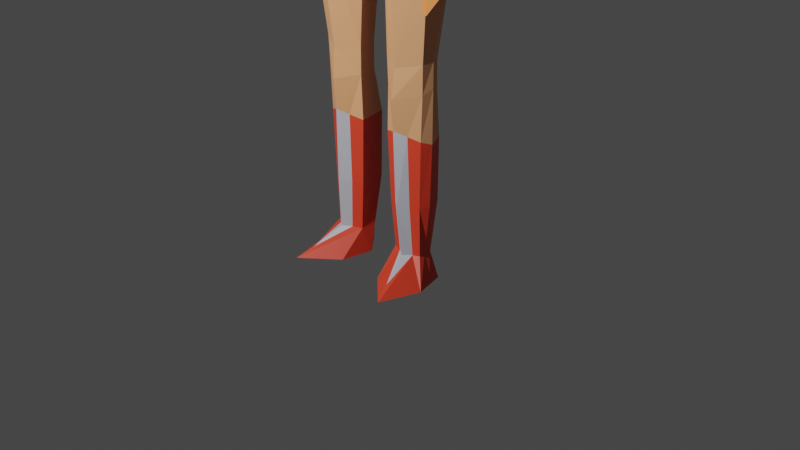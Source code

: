 # Source: LP_Char_05_Clothing.blend  (saved by Blender 2.92.15; exported with 4.5.12 LTS)
import bpy
from mathutils import Matrix  # noqa: F401  (used for matrix-valued properties, if any)

bpy.ops.wm.read_factory_settings(use_empty=True)
scene = bpy.context.scene
scene.name = 'Scene'

# ---- collections
col_collection = bpy.data.collections.new('Collection'); scene.collection.children.link(col_collection)

# ---- materials (node trees are filled in below, after node groups)
mat_peach = bpy.data.materials.new('Peach')
mat_peach.use_transparent_shadow = False
mat_orange = bpy.data.materials.new('Orange')
mat_orange.use_transparent_shadow = False
mat_gray_armor = bpy.data.materials.new('Gray Armor')
mat_gray_armor.use_transparent_shadow = False
mat_undergray = bpy.data.materials.new('UnderGray')
mat_undergray.use_transparent_shadow = False
mat_black = bpy.data.materials.new('Black')
mat_black.use_transparent_shadow = False
mat_red = bpy.data.materials.new('Red')
mat_red.use_transparent_shadow = False
mat_darkbrown = bpy.data.materials.new('DarkBrown')
mat_darkbrown.use_transparent_shadow = False

# ---- material node trees
mat_peach.use_nodes = True; mat_peach.node_tree.nodes.clear()
_N = mat_peach.node_tree.nodes; _L = mat_peach.node_tree.links
n0 = _N.new('ShaderNodeBsdfPrincipled'); n0.name = 'Principled BSDF'; n0.location = (10, 300)
n0.distribution = 'GGX'
n0.subsurface_method = 'BURLEY'
n0.inputs[0].default_value = (0.8, 0.3663, 0.1731, 1.0)
n0.inputs[3].default_value = 1.45
n0.inputs[27].default_value = (0.0, 0.0, 0.0, 1.0)
n0.inputs[28].default_value = 1.0
n1 = _N.new('ShaderNodeOutputMaterial'); n1.name = 'Material Output'; n1.location = (300, 300)
_L.new(n0.outputs[0], n1.inputs[0])
n1.is_active_output = True
mat_orange.use_nodes = True; mat_orange.node_tree.nodes.clear()
_N = mat_orange.node_tree.nodes; _L = mat_orange.node_tree.links
n0 = _N.new('ShaderNodeBsdfPrincipled'); n0.name = 'Principled BSDF'; n0.location = (10, 300)
n0.distribution = 'GGX'
n0.subsurface_method = 'BURLEY'
n0.inputs[0].default_value = (0.8, 0.2061, 0.02725, 1.0)
n0.inputs[3].default_value = 1.45
n0.inputs[27].default_value = (0.0, 0.0, 0.0, 1.0)
n0.inputs[28].default_value = 1.0
n1 = _N.new('ShaderNodeOutputMaterial'); n1.name = 'Material Output'; n1.location = (300, 300)
_L.new(n0.outputs[0], n1.inputs[0])
n1.is_active_output = True
mat_gray_armor.use_nodes = True; mat_gray_armor.node_tree.nodes.clear()
_N = mat_gray_armor.node_tree.nodes; _L = mat_gray_armor.node_tree.links
n0 = _N.new('ShaderNodeBsdfPrincipled'); n0.name = 'Principled BSDF'; n0.location = (10, 300)
n0.distribution = 'GGX'
n0.subsurface_method = 'BURLEY'
n0.inputs[0].default_value = (0.5319, 0.5591, 0.6258, 1.0)
n0.inputs[3].default_value = 1.45
n0.inputs[27].default_value = (0.0, 0.0, 0.0, 1.0)
n0.inputs[28].default_value = 1.0
n1 = _N.new('ShaderNodeOutputMaterial'); n1.name = 'Material Output'; n1.location = (300, 300)
_L.new(n0.outputs[0], n1.inputs[0])
n1.is_active_output = True
mat_undergray.use_nodes = True; mat_undergray.node_tree.nodes.clear()
_N = mat_undergray.node_tree.nodes; _L = mat_undergray.node_tree.links
n0 = _N.new('ShaderNodeBsdfPrincipled'); n0.name = 'Principled BSDF'; n0.location = (10, 300)
n0.distribution = 'GGX'
n0.subsurface_method = 'BURLEY'
n0.inputs[0].default_value = (0.06766, 0.07077, 0.07837, 1.0)
n0.inputs[3].default_value = 1.45
n0.inputs[27].default_value = (0.0, 0.0, 0.0, 1.0)
n0.inputs[28].default_value = 1.0
n1 = _N.new('ShaderNodeOutputMaterial'); n1.name = 'Material Output'; n1.location = (300, 300)
_L.new(n0.outputs[0], n1.inputs[0])
n1.is_active_output = True
mat_black.use_nodes = True; mat_black.node_tree.nodes.clear()
_N = mat_black.node_tree.nodes; _L = mat_black.node_tree.links
n0 = _N.new('ShaderNodeBsdfPrincipled'); n0.name = 'Principled BSDF'; n0.location = (10, 300)
n0.distribution = 'GGX'
n0.subsurface_method = 'BURLEY'
n0.inputs[0].default_value = (0.0, 0.0, 0.0, 1.0)
n0.inputs[3].default_value = 1.45
n0.inputs[27].default_value = (0.0, 0.0, 0.0, 1.0)
n0.inputs[28].default_value = 1.0
n1 = _N.new('ShaderNodeOutputMaterial'); n1.name = 'Material Output'; n1.location = (300, 300)
_L.new(n0.outputs[0], n1.inputs[0])
n1.is_active_output = True
mat_red.use_nodes = True; mat_red.node_tree.nodes.clear()
_N = mat_red.node_tree.nodes; _L = mat_red.node_tree.links
n0 = _N.new('ShaderNodeBsdfPrincipled'); n0.name = 'Principled BSDF'; n0.location = (10, 300)
n0.distribution = 'GGX'
n0.subsurface_method = 'BURLEY'
n0.inputs[0].default_value = (0.8, 0.05304, 0.02145, 1.0)
n0.inputs[3].default_value = 1.45
n0.inputs[27].default_value = (0.0, 0.0, 0.0, 1.0)
n0.inputs[28].default_value = 1.0
n1 = _N.new('ShaderNodeOutputMaterial'); n1.name = 'Material Output'; n1.location = (300, 300)
_L.new(n0.outputs[0], n1.inputs[0])
n1.is_active_output = True
mat_darkbrown.use_nodes = True; mat_darkbrown.node_tree.nodes.clear()
_N = mat_darkbrown.node_tree.nodes; _L = mat_darkbrown.node_tree.links
n0 = _N.new('ShaderNodeBsdfPrincipled'); n0.name = 'Principled BSDF'; n0.location = (10, 300)
n0.distribution = 'GGX'
n0.subsurface_method = 'BURLEY'
n0.inputs[0].default_value = (0.01834, 0.006218, 0.003293, 1.0)
n0.inputs[3].default_value = 1.45
n0.inputs[27].default_value = (0.0, 0.0, 0.0, 1.0)
n0.inputs[28].default_value = 1.0
n1 = _N.new('ShaderNodeOutputMaterial'); n1.name = 'Material Output'; n1.location = (300, 300)
_L.new(n0.outputs[0], n1.inputs[0])
n1.is_active_output = True

# ---- world
world_world = bpy.data.worlds.new('World'); scene.world = world_world
world_world.use_nodes = True; world_world.node_tree.nodes.clear()
_N = world_world.node_tree.nodes; _L = world_world.node_tree.links
n0 = _N.new('ShaderNodeOutputWorld'); n0.name = 'World Output'; n0.location = (300, 300)
n1 = _N.new('ShaderNodeBackground'); n1.name = 'Background'; n1.location = (10, 300)
n1.inputs[0].default_value = (0.05088, 0.05088, 0.05088, 1.0)
_L.new(n1.outputs[0], n0.inputs[0])
n0.is_active_output = True
world_world.color = (0.05088, 0.05088, 0.05088)
world_world.use_sun_shadow = False
world_world.sun_shadow_jitter_overblur = 0.0

# ---- cameras
cam_camera = bpy.data.cameras.new('Camera')
cam_camera.clip_end = 100.0
cam_camera.ortho_scale = 7.314

# ---- lights
light_light = bpy.data.lights.new('Light', 'POINT')
light_light.transmission_factor = 0.0
light_light.energy = 2000.0
light_light.shadow_soft_size = 0.1
light_light.shadow_maximum_resolution = 0.006
light_light.use_absolute_resolution = True

# ---- meshes
me_cylinder = bpy.data.meshes.new('Cylinder')
me_cylinder.from_pydata([(0.4352, -0.8685, -1.262), (0.4393, -0.7682, -0.696), (0.6173, -0.9535, -1.262), (0.6155, -0.8532, -0.6959), (0.6336, -1.123, -1.262), (0.645, -1.144, -0.6959), (0.4829, -1.245, -1.262), (0.4549, -1.287, -0.6959), (0.2695, -1.123, -1.262), (0.2195, -1.144, -0.6959), (0.2532, -0.9535, -1.262), (0.2729, -0.8258, -0.6987), (0.4104, -0.8285, -1.554), (0.7115, -0.9219, -1.554), (0.8151, -1.282, -1.554), (0.6628, -1.743, -1.554), (0.283, -1.403, -1.554), (0.2204, -1.034, -1.554), (0.4503, -0.7389, 0.1002), (0.6366, -0.8664, 0.02401), (0.6692, -1.158, 0.04012), (0.4367, -1.308, 0.1341), (0.1875, -1.158, 0.04012), (0.2754, -0.8118, 0.04012), (0.5098, -0.4223, 2.466), (0.8719, -0.849, 2.72), (0.8913, -1.274, 2.726), (0.4836, -1.486, 2.726), (0.03409, -1.274, 2.466), (0.1539, -0.3358, 2.466), (0.2044, -1.162, 0.5299), (0.2778, -0.9152, 0.5299), (0.6905, -1.162, 0.5299), (0.4375, -1.337, 0.4687), (0.4481, -0.8042, 0.4686), (0.649, -0.9192, 0.5509), (0.1275, -1.155, 2.185), (0.8782, -1.265, 2.356), (0.5125, -0.5109, 2.185), (0.1549, -0.876, 2.185), (0.505, -1.468, 2.356), (0.8593, -0.8578, 2.353), (0.2913, -0.9012, 0.8137), (0.4476, -1.304, 0.7887), (0.662, -0.9354, 0.85), (0.1945, -1.169, 0.8449), (0.6991, -1.169, 0.8449), (0.4567, -0.8319, 0.7806), (0.0, -1.272, 2.471), (0.0, -0.3578, 2.471), (0.49, -0.379, 2.725), (0.2178, -0.3147, 2.725), (0.0, -0.3026, 2.723), (0.0, -1.489, 2.79), (0.5313, -0.9847, 3.865), (0.5493, -1.191, 3.87), (0.3467, -1.382, 3.798), (0.3866, -0.8183, 3.81), (0.1644, -0.6871, 3.725), (0.0, -0.6533, 3.661), (0.0, -1.459, 3.612), (0.4083, -1.005, 4.559), (0.4515, -1.185, 4.584), (0.2601, -1.388, 4.53), (0.3439, -0.967, 4.545), (0.1816, -0.8433, 4.499), (0.0, -0.8418, 4.45), (0.0, -1.465, 4.441), (0.477, -0.9006, 5.12), (0.5103, -1.213, 5.134), (0.2915, -1.476, 5.256), (0.3823, -0.845, 5.13), (0.1701, -0.7039, 5.136), (0.0, -0.6461, 5.131), (0.0, -1.486, 5.14), (0.0, -0.374, 3.267), (0.23, -0.4588, 3.365), (0.4001, -1.463, 3.453), (0.0, -1.548, 3.252), (0.6869, -1.206, 3.56), (0.4807, -0.6242, 3.462), (0.6553, -0.8279, 3.549), (0.2958, -0.9046, 5.65), (0.2871, -1.039, 5.638), (0.1509, -1.144, 5.596), (0.2353, -0.8043, 5.64), (0.1739, -0.7372, 5.643), (0.0, -0.7275, 5.638), (0.0, -1.144, 5.597), (0.09727, -0.9176, 5.693), (0.09211, -0.9618, 5.69), (0.07222, -0.9982, 5.687), (0.08, -0.8865, 5.698), (0.0428, -0.8678, 5.699), (0.0, -0.8565, 5.698), (0.0, -1.015, 5.685), (0.243, -1.279, 5.469), (0.0, -1.282, 5.469), (0.0, -0.6312, 5.483), (0.233, -0.6629, 5.494), (0.4505, -1.063, 5.571), (0.4107, -0.7598, 5.487), (0.4593, -0.9319, 5.597), (0.6026, -0.7638, 5.356), (0.5359, -1.214, 5.136), (0.5375, -0.8162, 5.159), (0.1307, -0.9305, 5.855), (0.128, -0.9533, 5.854), (0.1048, -0.9959, 5.85), (0.1139, -0.8653, 5.863), (0.06867, -0.8245, 5.864), (0.0, -0.8302, 5.865), (0.0, -1.015, 5.85), (0.6762, -1.075, 5.407), (0.6919, -0.9358, 5.457), (1.331, -1.022, 4.146), (1.275, -0.849, 4.033), (1.352, -0.9521, 4.14), (1.155, -1.059, 3.982), (1.171, -0.8741, 3.928), (1.242, -1.082, 4.096), (0.6049, -1.153, 5.332), (0.6259, -1.043, -1.262), (0.6938, -1.045, -0.6959), (0.7663, -1.112, -1.554), (0.7181, -1.045, 0.0003072), (0.9428, -1.074, 2.723), (0.7261, -1.05, 0.5909), (0.8644, -1.073, 2.355), (0.723, -1.047, 0.8736), (0.5891, -1.094, 3.889), (0.4918, -1.1, 4.59), (0.5183, -1.081, 5.129), (0.7347, -1.085, 3.576), (0.5441, -1.074, 5.149), (1.132, -1.0, 3.914), (1.399, -1.069, 4.11), (1.351, -0.933, 3.888), (1.415, -0.9716, 4.035), (1.222, -1.123, 3.941), (1.27, -0.9743, 3.812), (1.311, -1.121, 4.067), (1.204, -1.077, 3.85), (1.457, -1.128, 4.092), (1.453, -1.067, 3.868), (1.512, -1.063, 4.005), (1.294, -1.201, 3.947), (1.361, -1.118, 3.786), (1.38, -1.193, 4.066), (1.281, -1.189, 3.848), (2.026, -1.786, 4.298), (1.983, -1.792, 4.091), (2.057, -1.718, 4.166), (1.877, -1.886, 4.231), (1.911, -1.845, 4.043), (1.94, -1.857, 4.28), (1.862, -1.888, 4.106), (2.312, -2.001, 4.243), (2.2, -2.046, 4.006), (2.304, -1.978, 4.161), (2.067, -2.16, 4.109), (2.107, -2.115, 3.958), (2.144, -2.128, 4.181), (2.028, -2.151, 4.047), (2.532, -2.353, 4.171), (2.427, -2.467, 4.206), (2.559, -2.371, 4.139), (2.187, -2.346, 4.187), (2.22, -2.376, 4.176), (2.41, -2.443, 4.236), (2.152, -2.361, 4.176), (2.209, -1.792, 4.176), (2.207, -1.829, 4.331), (2.382, -1.938, 4.218), (2.403, -2.008, 4.272), (2.343, -1.867, 4.237), (2.318, -1.899, 4.325), (2.494, -2.02, 4.281), (2.461, -2.032, 4.31), (2.511, -2.012, 4.308), (2.468, -2.031, 4.346), (2.497, -2.375, 4.158), (2.239, -2.062, 4.207), (2.52, -2.399, 4.122), (2.257, -2.014, 4.062), (2.106, -1.748, 4.178), (2.444, -2.422, 4.248), (2.229, -2.071, 4.204), (2.468, -2.442, 4.222), (2.253, -2.018, 4.054), (2.369, -2.43, 4.223), (2.343, -2.405, 4.246), (2.135, -2.132, 4.172), (2.193, -2.051, 4.002), (2.307, -2.427, 4.232), (2.075, -2.16, 4.111), (2.328, -2.453, 4.208), (2.118, -2.105, 3.962), (2.181, -2.391, 4.164), (2.034, -2.157, 3.978), (2.193, -2.275, 4.057), (2.097, -2.266, 4.096), (2.146, -2.256, 4.113), (2.124, -2.303, 4.063), (2.261, -2.295, 4.174), (2.296, -2.255, 4.093), (2.205, -2.314, 4.142), (2.235, -2.295, 4.064), (2.336, -2.282, 4.09), (2.306, -2.311, 4.187), (2.368, -2.278, 4.201), (2.388, -2.254, 4.121), (2.434, -2.177, 4.166), (2.446, -2.168, 4.117), (2.38, -2.219, 4.141), (2.403, -2.2, 4.058), (0.3685, -0.8663, 5.948), (0.3313, -1.038, 5.925), (0.2126, -1.173, 5.901), (0.2837, -0.7428, 5.965), (0.1398, -0.6867, 5.971), (0.0, -0.6699, 5.982), (0.0, -1.207, 5.887), (0.1291, -0.9893, 7.949), (0.1215, -1.043, 7.953), (0.0, -1.086, 7.955), (0.103, -0.9528, 7.951), (0.0, -0.9357, 7.949), (0.0, -0.93, 7.952), (0.0, -1.096, 7.958), (0.7635, -0.3829, 7.121), (0.5615, -1.855, 7.056), (0.0, -2.027, 7.044), (0.0, -0.07732, 7.17), (0.3527, -0.1389, 7.169), (0.9425, -1.41, 7.06), (1.018, -0.8574, 7.103), (0.7104, -0.4501, 7.403), (0.5211, -1.807, 7.368), (0.0, -0.135, 7.453), (0.8187, -1.421, 7.378), (0.0, -1.975, 7.356), (0.3516, -0.2115, 7.449), (0.9219, -0.8627, 7.393), (0.0, -1.888, 6.346), (0.3293, -0.1421, 6.534), (0.8813, -0.835, 6.473), (0.7353, -0.3783, 6.512), (0.4973, -1.758, 6.364), (0.0, -0.08544, 6.541), (0.8436, -1.366, 6.423), (0.5377, -0.634, 7.724), (0.3493, -1.582, 7.689), (0.0, -0.3813, 7.757), (0.6361, -1.3, 7.694), (0.0, -1.693, 7.7), (0.2734, -0.4234, 7.733), (0.6988, -0.9079, 7.69), (0.0, -1.602, 6.106), (0.2721, -0.4016, 6.234), (0.6552, -0.8373, 6.156), (0.5354, -0.5766, 6.215), (0.367, -1.526, 6.113), (0.0, -0.3818, 6.243), (0.6046, -1.258, 6.131), (0.2798, -0.8196, 7.897), (0.2248, -1.268, 7.893), (0.0, -0.7457, 7.907), (0.368, -1.126, 7.893), (0.0, -1.302, 7.898), (0.1559, -0.7693, 7.906), (0.3967, -0.9476, 7.887), (0.0, -1.026, 7.953), (0.916, -1.161, 6.438), (0.9582, -1.267, 7.092), (0.3741, -1.088, 7.892), (0.6968, -1.094, 6.157), (0.1229, -1.033, 7.952), (0.6506, -1.215, 7.696), (0.8953, -1.271, 7.382), (0.3496, -0.9569, 5.938), (0.7689, -0.3339, 6.818), (0.5324, -1.837, 6.608), (0.0, -0.04325, 6.86), (0.9231, -1.39, 6.666), (0.0, -1.991, 6.592), (0.3417, -0.07977, 6.858), (1.025, -0.8422, 6.795), (0.9631, -1.25, 6.775), (1.085, -1.309, 6.674), (1.116, -1.315, 7.117), (1.139, -1.233, 7.122), (1.109, -1.224, 6.682), (1.056, -1.264, 7.123), (1.03, -1.254, 6.638), (1.005, -1.352, 6.63), (1.033, -1.366, 7.122), (1.181, -1.312, 6.986), (1.205, -1.229, 6.992), (0.1351, -0.8007, 4.127), (0.3457, -0.9303, 4.2), (0.4334, -0.9983, 4.225), (0.4776, -1.183, 4.219), (0.3029, -1.375, 4.159), (0.0, -1.422, 4.026), (0.0, -0.7642, 4.077), (0.4904, -1.096, 4.247), (0.1454, -0.781, 4.19), (0.4541, -0.9954, 4.28), (0.3198, -1.395, 4.222), (0.0, -0.7617, 4.148), (0.3598, -0.9242, 4.251), (0.4892, -1.19, 4.279), (0.0, -1.449, 4.091), (0.5118, -1.099, 4.303), (0.4216, -0.8177, 3.896), (0.5593, -1.199, 3.94), (0.0, -1.483, 3.688), (0.5984, -1.098, 3.963), (0.175, -0.6579, 3.8), (0.5413, -0.9835, 3.944), (0.3619, -1.402, 3.87), (0.0, -0.6286, 3.737), (0.1936, -0.4847, 3.27), (0.0, -1.498, 3.168), (0.437, -0.5605, 3.386), (0.6332, -0.8252, 3.473), (0.0, -0.4039, 3.191), (0.3608, -1.448, 3.355), (0.665, -1.199, 3.475), (0.7132, -1.073, 3.494), (0.4869, -0.8945, 5.102), (0.5219, -1.217, 5.122), (0.2953, -1.487, 5.243), (0.0, -1.497, 5.127), (0.0, -0.6334, 5.124), (0.1785, -0.6979, 5.126), (0.3889, -0.8367, 5.121), (0.535, -1.082, 5.117), (1.826, -1.587, 4.229), (1.854, -1.54, 4.14), (1.793, -1.554, 4.063), (1.724, -1.611, 4.014), (1.742, -1.654, 4.207), (1.691, -1.672, 4.143), (1.685, -1.673, 4.067), (0.1954, -0.3121, 2.886), (0.0, -1.532, 2.848), (0.462, -0.4218, 3.032), (0.752, -0.7895, 3.174), (0.0, -0.2426, 2.782), (0.4303, -1.487, 3.033), (0.7911, -1.244, 3.182), (0.8278, -1.079, 3.2), (0.4686, -0.4441, 2.981), (0.7905, -1.247, 3.137), (0.2038, -0.3522, 2.838), (0.4261, -1.458, 2.987), (0.7478, -0.8099, 3.105), (0.8275, -1.078, 3.149), (0.3319, -1.219, 0.07831), (0.5442, -1.221, 0.0803), (0.5877, -1.553, -1.45), (0.3405, -1.196, -0.6959), (0.5474, -1.193, -0.6959), (0.5599, -1.158, -1.262), (0.3814, -1.169, -1.262), (0.1316, -1.156, 2.111), (0.8674, -1.259, 2.271), (0.511, -0.5303, 2.107), (0.1631, -0.8775, 2.109), (0.5028, -1.458, 2.267), (0.8474, -0.8625, 2.268), (0.8559, -1.072, 2.271), (0.1179, -1.16, 2.098), (0.08309, -1.168, 2.18), (0.8773, -1.266, 2.263), (0.9117, -1.289, 2.368), (0.5094, -0.5143, 2.094), (0.508, -0.457, 2.18), (0.8964, -1.078, 2.366), (0.4997, -1.514, 2.368), (0.1133, -0.86, 2.18), (0.8908, -0.8399, 2.364), (0.8654, -1.073, 2.263), (0.1504, -0.8727, 2.096), (0.501, -1.472, 2.259), (0.8567, -0.8572, 2.26), (1.812, -1.739, 4.061), (1.883, -1.672, 4.107), (1.954, -1.654, 4.178), (1.923, -1.692, 4.281), (1.836, -1.777, 4.261), (1.784, -1.803, 4.199), (1.78, -1.808, 4.119), (1.822, -1.567, 4.24), (1.784, -1.53, 4.05), (1.726, -1.644, 4.214), (1.668, -1.665, 4.142), (1.661, -1.666, 4.055), (1.912, -1.854, 4.029), (1.991, -1.796, 4.082), (2.072, -1.715, 4.164), (2.037, -1.789, 4.308), (1.943, -1.867, 4.289), (1.874, -1.899, 4.235), (1.858, -1.901, 4.098), (1.854, -1.514, 4.138), (1.706, -1.595, 3.994)], [], [(0, 1, 3, 2), (122, 123, 5, 4), (4, 5, 364, 365), (6, 7, 363, 366), (11, 9, 22, 23), (8, 9, 11, 10), (10, 11, 1, 0), (6, 366, 362), (12, 13, 124, 14, 15, 16, 17), (122, 4, 14, 124), (8, 10, 17, 16), (0, 2, 13, 12), (4, 365, 362, 15, 14), (10, 0, 12, 17), (39, 36, 28, 29), (3, 1, 18, 19), (7, 364, 361, 21), (1, 11, 23, 18), (9, 363, 360, 22), (123, 3, 19, 125), (40, 37, 26, 27), (41, 38, 24, 25), (38, 39, 29, 24), (36, 40, 27, 28), (128, 41, 25, 126), (125, 19, 35, 127), (22, 360, 21, 33, 30), (18, 23, 31, 34), (19, 18, 34, 35), (21, 361, 20, 32, 33), (23, 22, 30, 31), (39, 38, 379, 382), (369, 370, 385, 378), (40, 36, 375, 381), (372, 369, 378, 387), (128, 37, 377, 380), (371, 368, 376, 386), (31, 30, 45, 42), (33, 32, 46, 43), (35, 34, 47, 44), (34, 31, 42, 47), (30, 33, 43, 45), (127, 35, 44, 129), (29, 28, 48, 49), (29, 49, 52, 51), (24, 29, 51, 50), (25, 24, 50), (27, 53, 48, 28), (76, 75, 59, 58), (78, 77, 56, 60), (77, 79, 55, 56), (80, 76, 58, 57), (81, 80, 57, 54), (133, 81, 54, 130), (309, 63, 67, 313), (310, 66, 65, 307), (312, 62, 63, 309), (311, 64, 61, 308), (307, 65, 64, 311), (338, 331, 68, 132), (334, 333, 70, 74), (336, 335, 73, 72), (333, 332, 69, 70), (331, 337, 71, 68), (337, 336, 72, 71), (101, 85, 82, 102), (86, 85, 101, 99), (96, 84, 88, 97), (98, 87, 86, 99), (100, 83, 84, 96), (330, 326, 81, 133), (326, 325, 80, 81), (325, 323, 76, 80), (328, 329, 79, 77), (324, 328, 77, 78), (323, 327, 75, 76), (314, 131, 62, 312), (88, 84, 91, 95), (86, 87, 94, 93), (84, 83, 90, 91), (82, 85, 92, 89), (85, 86, 93, 92), (83, 82, 89, 90), (132, 68, 105, 134), (71, 101, 103), (68, 71, 103, 105), (70, 69, 104, 100, 96), (72, 73, 98, 99), (74, 70, 96, 97), (82, 83, 100, 102), (89, 92, 109, 106), (92, 93, 110, 109), (90, 89, 106, 107), (95, 91, 108, 112), (93, 94, 111, 110), (91, 90, 107, 108), (101, 102, 114, 103), (102, 100, 113, 114), (100, 121, 113), (103, 114, 117, 116), (113, 121, 120, 115), (134, 105, 119, 135), (114, 113, 115, 117), (119, 105, 103, 116), (120, 121, 104, 118), (121, 100, 104), (104, 134, 135, 118), (69, 132, 134, 104), (308, 61, 131, 314), (329, 330, 133, 79), (332, 338, 132, 69), (79, 133, 130, 55), (32, 127, 129, 46), (370, 367, 374, 385), (20, 125, 127, 32), (37, 128, 126, 26), (5, 123, 125, 20), (2, 122, 124, 13), (2, 3, 123, 122), (120, 118, 139, 141), (116, 117, 138, 137), (118, 135, 142, 139), (117, 115, 136, 138), (115, 120, 141, 136), (119, 116, 137, 140), (135, 119, 140, 142), (136, 141, 148, 143), (141, 139, 146, 148), (137, 138, 145, 144), (139, 142, 149, 146), (142, 140, 147, 149), (138, 136, 143, 145), (140, 137, 144, 147), (345, 342, 408, 399), (155, 150, 403, 404), (154, 156, 406, 400), (340, 339, 395, 407), (153, 155, 404, 405), (342, 341, 396, 408), (150, 152, 402, 403), (339, 343, 397, 395), (152, 151, 401, 402), (343, 344, 398, 397), (151, 154, 400, 401), (341, 340, 407, 396), (344, 345, 399, 398), (156, 153, 405, 406), (150, 182, 157, 172), (155, 153, 160, 195, 192, 162), (151, 152, 185, 184, 189, 158), (153, 156, 163, 160), (156, 154, 161, 199, 163), (152, 150, 172, 171, 185), (154, 151, 158, 193, 197, 161), (201, 203, 198, 170), (213, 212, 164, 166), (212, 214, 181, 164), (208, 211, 188, 165), (202, 201, 170, 167), (176, 174, 178, 180), (157, 159, 173, 174), (172, 157, 174, 176), (159, 171, 175, 173), (171, 172, 176, 175), (179, 180, 178, 177), (174, 173, 177, 178), (175, 176, 180, 179), (173, 175, 179, 177), (168, 167, 170, 198), (182, 150, 155, 162, 187), (181, 183, 166, 164), (215, 184, 159, 213), (184, 185, 171, 159), (169, 165, 188, 186), (210, 187, 162, 209), (195, 160, 161, 197), (204, 192, 195, 206), (193, 158, 162, 192), (194, 196, 190, 191), (189, 184, 182, 187), (207, 197, 193, 205), (207, 196, 194, 206), (200, 202, 167, 168), (208, 209, 162, 158), (205, 204, 191, 190), (210, 211, 189, 187), (214, 215, 183, 181), (203, 199, 161, 200), (198, 203, 200, 168), (161, 160, 202, 200), (160, 163, 201, 202), (163, 199, 203, 201), (193, 192, 204, 205), (197, 207, 206, 195), (196, 207, 205, 190), (191, 204, 206, 194), (186, 188, 211, 210), (165, 169, 209, 208), (186, 210, 209, 169), (158, 189, 211, 208), (182, 184, 215, 214), (183, 215, 213, 166), (157, 182, 214, 212), (159, 157, 212, 213), (112, 108, 218, 222), (269, 266, 225, 229), (110, 111, 221, 220), (108, 107, 217, 218), (106, 109, 219, 216), (109, 110, 220, 219), (107, 106, 280, 217), (270, 267, 228, 227), (266, 268, 224, 225), (271, 265, 226, 223), (265, 270, 227, 226), (268, 275, 277, 224), (294, 293, 291, 298, 292), (281, 286, 234, 230), (287, 281, 230, 236), (282, 284, 235, 231), (286, 283, 233, 234), (285, 282, 231, 232), (235, 274, 279, 240), (230, 234, 242, 237), (236, 230, 237, 243), (231, 235, 240, 238), (234, 233, 239, 242), (232, 231, 238, 241), (258, 262, 248, 244), (259, 263, 249, 245), (262, 264, 250, 248), (260, 261, 247, 246), (261, 259, 245, 247), (264, 276, 273, 250), (240, 279, 278, 254), (237, 242, 256, 251), (243, 237, 251, 257), (238, 240, 254, 252), (242, 239, 253, 256), (241, 238, 252, 255), (217, 280, 276, 264), (219, 220, 259, 261), (216, 219, 261, 260), (218, 217, 264, 262), (220, 221, 263, 259), (222, 218, 262, 258), (254, 278, 275, 268), (251, 256, 270, 265), (257, 251, 265, 271), (252, 254, 268, 266), (256, 253, 267, 270), (255, 252, 266, 269), (224, 277, 272), (229, 225, 272), (227, 228, 272), (225, 224, 272), (223, 226, 272), (226, 227, 272), (274, 288, 287, 236), (276, 280, 216, 260), (273, 276, 260, 246), (280, 106, 216), (278, 279, 243, 257), (272, 277, 223), (277, 275, 271, 223), (279, 274, 236, 243), (275, 278, 257, 271), (288, 273, 246, 287), (244, 248, 282, 285), (245, 249, 283, 286), (248, 250, 284, 282), (246, 247, 281, 287), (247, 245, 286, 281), (250, 273, 288, 284), (289, 292, 298, 297), (295, 294, 292, 289), (293, 296, 290, 291), (296, 295, 289, 297, 290), (235, 284, 295, 296), (274, 235, 296, 293), (284, 288, 294, 295), (288, 274, 293, 294), (297, 298, 291, 290), (320, 301, 306, 318), (318, 306, 302, 316), (319, 299, 300, 315), (315, 300, 301, 320), (316, 302, 303, 321), (322, 305, 299, 319), (321, 303, 304, 317), (301, 308, 314, 306), (306, 314, 312, 302), (299, 307, 311, 300), (300, 311, 308, 301), (302, 312, 309, 303), (305, 310, 307, 299), (303, 309, 313, 304), (56, 321, 317, 60), (59, 322, 319, 58), (55, 316, 321, 56), (57, 315, 320, 54), (58, 319, 315, 57), (130, 318, 316, 55), (54, 320, 318, 130), (352, 353, 330, 329), (346, 350, 327, 323), (347, 351, 328, 324), (351, 352, 329, 328), (348, 346, 323, 325), (349, 348, 325, 326), (353, 349, 326, 330), (62, 131, 338, 332), (64, 65, 336, 337), (61, 64, 337, 331), (63, 62, 332, 333), (65, 66, 335, 336), (67, 63, 333, 334), (131, 61, 331, 338), (149, 147, 342, 345), (146, 149, 345, 344), (144, 145, 340, 341), (148, 146, 344, 343), (143, 148, 343, 339), (147, 144, 341, 342), (145, 143, 339, 340), (126, 25, 358, 359), (25, 50, 354, 358), (50, 51, 356, 354), (27, 26, 355, 357), (53, 357, 351, 347), (51, 52, 356), (26, 126, 359, 355), (356, 52, 350, 346), (354, 356, 346, 348), (355, 359, 353, 352), (357, 355, 352, 351), (359, 358, 349, 353), (357, 53, 27), (358, 354, 348, 349), (362, 365, 6), (365, 364, 7, 6), (361, 364, 5, 20), (366, 363, 9, 8), (362, 366, 8, 16, 15), (360, 363, 7, 21), (101, 71, 72, 99), (46, 129, 373, 368), (42, 45, 367, 370), (43, 46, 368, 371), (44, 47, 369, 372), (47, 42, 370, 369), (45, 43, 371, 367), (129, 44, 372, 373), (384, 387, 383, 380), (374, 386, 381, 375), (378, 385, 382, 379), (387, 378, 379, 383), (386, 376, 377, 381), (385, 374, 375, 382), (376, 384, 380, 377), (367, 371, 386, 374), (38, 41, 383, 379), (373, 372, 387, 384), (37, 40, 381, 377), (41, 128, 380, 383), (368, 373, 384, 376), (36, 39, 382, 375), (407, 395, 391, 390), (408, 396, 389, 388), (395, 397, 392, 391), (397, 398, 393, 392), (396, 407, 390, 389), (398, 399, 394, 393), (399, 408, 388, 394), (393, 394, 406, 405), (394, 388, 400, 406), (390, 391, 403, 402), (388, 389, 401, 400), (391, 392, 404, 403), (392, 393, 405, 404), (389, 390, 402, 401)])
me_cylinder.polygons.foreach_set('material_index', [5, 5, 5, 2, 5, 5, 5, 2, 5, 5, 5, 5, 5, 5, 4, 5, 2, 5, 5, 5, 4, 4, 4, 4, 4, 0, 0, 0, 0, 0, 0, 4, 4, 4, 4, 4, 4, 0, 0, 0, 0, 0, 0, 4, 4, 4, 4, 4, 2, 2, 2, 2, 2, 2, 2, 2, 2, 2, 2, 1, 1, 1, 1, 1, 1, 0, 0, 0, 0, 0, 3, 3, 3, 3, 3, 3, 2, 0, 0, 0, 0, 0, 0, 0, 0, 0, 0, 0, 0, 0, 0, 0, 0, 0, 0, 0, 0, 0, 0, 0, 0, 0, 0, 0, 0, 0, 0, 0, 2, 3, 1, 2, 0, 4, 0, 4, 5, 5, 5, 0, 0, 0, 0, 0, 0, 0, 0, 0, 0, 0, 0, 0, 0, 1, 1, 1, 1, 1, 1, 1, 1, 1, 1, 1, 1, 1, 1, 0, 0, 0, 0, 0, 0, 0, 0, 0, 0, 0, 0, 0, 0, 0, 0, 0, 0, 0, 0, 0, 0, 0, 0, 0, 0, 0, 0, 0, 0, 0, 0, 0, 0, 0, 0, 0, 0, 0, 0, 0, 0, 0, 0, 0, 0, 0, 0, 0, 0, 0, 0, 0, 0, 0, 0, 0, 0, 0, 0, 0, 0, 0, 0, 0, 0, 0, 0, 0, 0, 0, 0, 0, 0, 0, 0, 0, 0, 0, 0, 0, 0, 0, 0, 0, 0, 0, 0, 0, 0, 0, 0, 0, 0, 0, 0, 0, 0, 0, 0, 0, 0, 0, 0, 0, 0, 0, 0, 0, 0, 0, 0, 0, 0, 0, 0, 0, 0, 0, 0, 0, 0, 0, 0, 0, 0, 0, 0, 0, 0, 0, 0, 0, 0, 0, 0, 2, 2, 2, 2, 2, 2, 2, 3, 3, 3, 3, 3, 3, 3, 3, 3, 3, 3, 3, 3, 3, 2, 2, 2, 2, 2, 2, 2, 1, 1, 1, 1, 1, 1, 1, 0, 0, 0, 0, 0, 0, 0, 4, 4, 4, 4, 3, 4, 4, 3, 3, 3, 3, 3, 4, 3, 2, 2, 5, 5, 5, 2, 0, 0, 0, 0, 0, 0, 0, 0, 6, 6, 6, 6, 6, 6, 6, 4, 4, 4, 4, 4, 4, 4, 1, 1, 1, 1, 1, 1, 1, 1, 1, 1, 1, 1, 1, 1])
_uv = me_cylinder.uv_layers.new(name='UVMap')
_uv.uv.foreach_set('vector', [1.0, 0.5, 1.0, 1.0, 0.8333, 1.0, 0.8333, 0.5, 0.7451, 0.5, 0.7451, 1.0, 0.6667, 1.0, 0.6667, 0.5, 0.6667, 0.5, 0.6667, 1.0, 0.5902, 1.0, 0.5992, 0.5, 0.5, 0.5, 0.5, 1.0, 0.4138, 1.0, 0.4233, 0.5, 0.1667, 1.0, 0.3333, 1.0, 0.3333, 1.0, 0.1667, 1.0, 0.3333, 0.5, 0.3333, 1.0, 0.1667, 1.0, 0.1667, 0.5, 0.1667, 0.5, 0.1667, 1.0, -8.941e-08, 1.0, -8.941e-08, 0.5, 0.5, 0.5, 0.4233, 0.5, 0.5, 0.5, 0.75, 0.49, 0.9578, 0.37, 0.9578, 0.243, 0.9578, 0.13, 0.75, 0.01, 0.5422, 0.13, 0.5422, 0.37, 0.7451, 0.5, 0.6667, 0.5, 0.6667, 0.5, 0.7451, 0.5, 0.3333, 0.5, 0.1667, 0.5, 0.1667, 0.5, 0.3333, 0.5, 1.0, 0.5, 0.8333, 0.5, 0.8333, 0.5, 1.0, 0.5, 0.6667, 0.5, 0.5992, 0.5, 0.5, 0.5, 0.5, 0.5, 0.6667, 0.5, 0.1667, 0.5, -8.941e-08, 0.5, -8.941e-08, 0.5, 0.1667, 0.5, 0.1667, 1.0, 0.3333, 1.0, 0.3333, 1.0, 0.1667, 1.0, 0.8333, 1.0, 1.0, 1.0, 1.0, 1.0, 0.8333, 1.0, 0.5, 1.0, 0.5902, 1.0, 0.5801, 1.0, 0.5, 1.0, -8.941e-08, 1.0, 0.1667, 1.0, 0.1667, 1.0, -8.941e-08, 1.0, 0.3333, 1.0, 0.4138, 1.0, 0.4175, 1.0, 0.3333, 1.0, 0.7451, 1.0, 0.8333, 1.0, 0.8333, 1.0, 0.7451, 1.0, 0.4839, 0.9678, 0.6667, 1.0, 0.6667, 1.0, 0.4722, 0.9444, 0.8333, 1.0, 1.0, 1.0, 1.0, 1.0, 0.8333, 1.0, -8.941e-08, 1.0, 0.1667, 1.0, 0.1667, 1.0, -8.941e-08, 1.0, 0.3333, 1.0, 0.4839, 0.9678, 0.4722, 0.9444, 0.3333, 1.0, 0.7451, 1.0, 0.8333, 1.0, 0.8333, 1.0, 0.7451, 1.0, 0.7451, 1.0, 0.8333, 1.0, 0.8333, 1.0, 0.7451, 1.0, 0.3333, 1.0, 0.4175, 1.0, 0.5, 1.0, 0.5, 1.0, 0.3333, 1.0, -8.941e-08, 1.0, 0.1667, 1.0, 0.1667, 1.0, -8.941e-08, 1.0, 0.8333, 1.0, 1.0, 1.0, 1.0, 1.0, 0.8333, 1.0, 0.5, 1.0, 0.5801, 1.0, 0.6667, 1.0, 0.6667, 1.0, 0.5, 1.0, 0.1667, 1.0, 0.3333, 1.0, 0.3333, 1.0, 0.1667, 1.0, 0.1667, 1.0, -8.941e-08, 1.0, -8.941e-08, 1.0, 0.1667, 1.0, -8.941e-08, 1.0, 0.1667, 1.0, 0.1667, 1.0, -8.941e-08, 1.0, 0.4839, 0.9678, 0.3333, 1.0, 0.3333, 1.0, 0.4839, 0.9678, 0.8333, 1.0, 1.0, 1.0, 1.0, 1.0, 0.8333, 1.0, 0.7451, 1.0, 0.6667, 1.0, 0.6667, 1.0, 0.7451, 1.0, 0.4849, 0.9698, 0.6667, 1.0, 0.6667, 1.0, 0.4849, 0.9698, 0.1667, 1.0, 0.3333, 1.0, 0.3333, 1.0, 0.1667, 1.0, 0.5, 1.0, 0.6667, 1.0, 0.6667, 1.0, 0.5, 1.0, 0.8333, 1.0, 1.0, 1.0, 1.0, 1.0, 0.8333, 1.0, -8.941e-08, 1.0, 0.1667, 1.0, 0.1667, 1.0, -8.941e-08, 1.0, 0.3333, 1.0, 0.5, 1.0, 0.5, 1.0, 0.3333, 1.0, 0.7451, 1.0, 0.8333, 1.0, 0.8333, 1.0, 0.7451, 1.0, 0.1667, 1.0, 0.3333, 1.0, 0.3333, 1.0, 0.1667, 1.0, 0.1667, 1.0, 0.1667, 1.0, 0.1667, 1.0, 0.1156, 1.0, -8.941e-08, 1.0, 0.1667, 1.0, 0.1156, 1.0, -8.941e-08, 1.0, 0.8333, 1.0, 1.0, 1.0, 1.0, 1.0, 0.4722, 0.9444, 0.0, 0.0, 0.3333, 1.0, 0.3333, 1.0, 0.06319, 1.0, 0.1667, 1.0, 0.1667, 1.0, 0.08686, 1.0, 0.0, 0.0, 0.5149, 0.9754, 0.539, 0.9928, 0.0, 0.0, 0.5149, 0.9754, 0.6618, 1.0, 0.6581, 1.0, 0.539, 0.9928, -0.07375, 1.0, 0.06319, 1.0, 0.08686, 1.0, -0.1519, 1.0, 0.8108, 1.0, 0.9642, 1.0, 0.918, 1.0, 0.7964, 1.0, 0.7303, 1.0, 0.8108, 1.0, 0.7964, 1.0, 0.7233, 1.0, 0.5538, 0.9917, 0.565, 0.9909, 0.0, 0.0, 0.0, 0.0, 0.1667, 1.0, 0.1667, 1.0, -0.06669, 1.0, 0.006975, 1.0, 0.6637, 1.0, 0.6667, 1.0, 0.565, 0.9909, 0.5538, 0.9917, 0.8788, 1.0, 0.8569, 1.0, 0.7873, 1.0, 0.7905, 1.0, 0.006975, 1.0, -0.06669, 1.0, -0.3115, 1.0, -0.2544, 1.0, 0.7273, 1.0, 0.7955, 1.0, 0.7958, 1.0, 0.7275, 1.0, 0.0, 0.0, 0.4532, 0.9016, 0.4492, 0.8983, 0.0, 0.0, 0.1162, 1.0, 0.1667, 1.0, 0.1667, 1.0, 0.1229, 1.0, 0.4532, 0.9016, 0.6667, 1.0, 0.6667, 1.0, 0.4492, 0.8983, 0.7955, 1.0, 0.8647, 1.0, 0.865, 1.0, 0.7958, 1.0, -0.2745, 1.0, 0.1162, 1.0, 0.1229, 1.0, -0.2732, 1.0, 0.9548, 1.0, 1.0, 1.0, 0.8333, 1.0, 0.7958, 1.0, 0.1667, 1.0, -8.941e-08, 1.0, -0.06483, 1.0, 0.1575, 1.0, 0.4492, 0.8983, 0.4492, 0.8983, 0.0, 0.0, 0.0, 0.0, 0.1667, 1.0, 0.1667, 1.0, 0.1667, 1.0, 0.1575, 1.0, 0.6667, 1.0, 0.6667, 1.0, 0.4492, 0.8983, 0.4492, 0.8983, 0.7318, 1.0, 0.8132, 1.0, 0.8108, 1.0, 0.7303, 1.0, 0.8132, 1.0, 0.9679, 1.0, 0.9642, 1.0, 0.8108, 1.0, -0.0661, 1.0, 0.06863, 1.0, 0.06319, 1.0, -0.07375, 1.0, 0.5105, 0.9722, 0.6623, 1.0, 0.6618, 1.0, 0.5149, 0.9754, 0.0, 0.0, 0.5105, 0.9722, 0.5149, 0.9754, 0.0, 0.0, 0.06863, 1.0, 0.1667, 1.0, 0.1667, 1.0, 0.06319, 1.0, 0.7234, 1.0, 0.7235, 1.0, 0.6667, 1.0, 0.6637, 1.0, 0.0, 0.0, 0.4492, 0.8983, 0.4492, 0.8983, 0.0, 0.0, 0.1667, 1.0, 0.1667, 1.0, 0.1667, 1.0, 0.1667, 1.0, 0.4492, 0.8983, 0.6667, 1.0, 0.6667, 1.0, 0.4492, 0.8983, 0.8333, 1.0, 1.0, 1.0, 1.0, 1.0, 0.8333, 1.0, -8.941e-08, 1.0, 0.1667, 1.0, 0.1667, 1.0, -8.941e-08, 1.0, 0.6667, 1.0, 0.8333, 1.0, 0.8333, 1.0, 0.6667, 1.0, 0.7275, 1.0, 0.7958, 1.0, 0.7958, 1.0, 0.7275, 1.0, -0.2732, 1.0, -0.06483, 1.0, -0.2096, 1.0, 0.7958, 1.0, 0.865, 1.0, 0.8796, 1.0, 0.7958, 1.0, 0.4492, 0.8983, 0.6667, 1.0, 0.6667, 1.0, 0.6667, 1.0, 0.4492, 0.8983, 0.1229, 1.0, 0.1667, 1.0, 0.1667, 1.0, 0.1575, 1.0, 0.0, 0.0, 0.4492, 0.8983, 0.4492, 0.8983, 0.0, 0.0, 0.8333, 1.0, 0.6667, 1.0, 0.6667, 1.0, 0.7958, 1.0, 0.8333, 1.0, 1.0, 1.0, 1.0, 1.0, 0.7403, 1.0, -8.941e-08, 1.0, 0.1667, 1.0, 0.1667, 1.0, -8.941e-08, 1.0, 0.6667, 1.0, 0.8333, 1.0, 0.7403, 1.0, 0.6667, 1.0, 0.0, 0.0, 0.4492, 0.8983, 0.4492, 0.8983, 0.0, 0.0, 0.1667, 1.0, 0.1667, 1.0, 0.1667, 1.0, 0.1667, 1.0, 0.4492, 0.8983, 0.6667, 1.0, 0.6667, 1.0, 0.4492, 0.8983, 0.9548, 1.0, 0.7958, 1.0, 0.7958, 1.0, 0.9548, 1.0, 0.7958, 1.0, 0.6667, 1.0, 0.6671, 1.0, 0.7958, 1.0, 0.6667, 1.0, 0.6667, 1.0, 0.6671, 1.0, 0.9548, 1.0, 0.7958, 1.0, 0.7958, 1.0, 0.9548, 1.0, 0.6671, 1.0, 0.7353, 1.0, 0.7355, 1.0, 0.6783, 1.0, 0.8214, 1.0, 0.85, 1.0, 0.8374, 1.0, 0.8154, 1.0, 0.7958, 1.0, 0.6671, 1.0, 0.6783, 1.0, 0.7958, 1.0, 0.8374, 1.0, 0.85, 1.0, 0.8796, 1.0, 0.8796, 1.0, 0.7355, 1.0, 0.7353, 1.0, 0.7958, 1.0, 0.7958, 1.0, 0.6667, 1.0, 0.6667, 1.0, 0.6667, 1.0, 0.7958, 1.0, 0.8214, 1.0, 0.8154, 1.0, 0.7958, 1.0, 0.6667, 1.0, 0.7275, 1.0, 0.7275, 1.0, 0.6667, 1.0, 0.7905, 1.0, 0.7873, 1.0, 0.7235, 1.0, 0.7234, 1.0, 0.6623, 1.0, 0.7318, 1.0, 0.7303, 1.0, 0.6618, 1.0, 0.6667, 1.0, 0.7273, 1.0, 0.7275, 1.0, 0.6667, 1.0, 0.6618, 1.0, 0.7303, 1.0, 0.7233, 1.0, 0.6581, 1.0, 0.6667, 1.0, 0.7451, 1.0, 0.7451, 1.0, 0.6667, 1.0, 0.1667, 1.0, 0.3333, 1.0, 0.3333, 1.0, 0.1667, 1.0, 0.6667, 1.0, 0.7451, 1.0, 0.7451, 1.0, 0.6667, 1.0, 0.6667, 1.0, 0.7451, 1.0, 0.7451, 1.0, 0.6667, 1.0, 0.6667, 1.0, 0.7451, 1.0, 0.7451, 1.0, 0.6667, 1.0, 0.8333, 0.5, 0.7451, 0.5, 0.7451, 0.5, 0.8333, 0.5, 0.8333, 0.5, 0.8333, 1.0, 0.7451, 1.0, 0.7451, 0.5, 0.7355, 1.0, 0.7958, 1.0, 0.7958, 1.0, 0.7355, 1.0, 0.9548, 1.0, 0.7958, 1.0, 0.7958, 1.0, 0.9548, 1.0, 0.7958, 1.0, 0.8154, 1.0, 0.8154, 1.0, 0.7958, 1.0, 0.7958, 1.0, 0.6783, 1.0, 0.6783, 1.0, 0.7958, 1.0, 0.6783, 1.0, 0.7355, 1.0, 0.7355, 1.0, 0.6783, 1.0, 0.8374, 1.0, 0.8796, 1.0, 0.8796, 1.0, 0.8374, 1.0, 0.8154, 1.0, 0.8374, 1.0, 0.8374, 1.0, 0.8154, 1.0, 0.6783, 1.0, 0.7355, 1.0, 0.7355, 1.0, 0.6783, 1.0, 0.7355, 1.0, 0.7958, 1.0, 0.7958, 1.0, 0.7355, 1.0, 0.9548, 1.0, 0.7958, 1.0, 0.7958, 1.0, 0.9548, 1.0, 0.7958, 1.0, 0.8154, 1.0, 0.8154, 1.0, 0.7958, 1.0, 0.8154, 1.0, 0.8374, 1.0, 0.8374, 1.0, 0.8154, 1.0, 0.7958, 1.0, 0.6783, 1.0, 0.6783, 1.0, 0.7958, 1.0, 0.8374, 1.0, 0.8796, 1.0, 0.8796, 1.0, 0.8374, 1.0, 0.8154, 1.0, 0.8374, 1.0, 0.8374, 1.0, 0.8154, 1.0, 0.7355, 1.0, 0.6783, 1.0, 0.6783, 1.0, 0.7355, 1.0, 0.8374, 1.0, 0.8154, 1.0, 0.8154, 1.0, 0.8374, 1.0, 0.7958, 1.0, 0.6783, 1.0, 0.6783, 1.0, 0.7958, 1.0, 0.7958, 1.0, 0.7355, 1.0, 0.7355, 1.0, 0.7958, 1.0, 0.8374, 1.0, 0.8796, 1.0, 0.8796, 1.0, 0.8374, 1.0, 0.6783, 1.0, 0.7958, 1.0, 0.7958, 1.0, 0.6783, 1.0, 0.6783, 1.0, 0.7355, 1.0, 0.7355, 1.0, 0.6783, 1.0, 0.7958, 1.0, 0.9548, 1.0, 0.9548, 1.0, 0.7958, 1.0, 0.7355, 1.0, 0.7958, 1.0, 0.7958, 1.0, 0.7355, 1.0, 0.8796, 1.0, 0.8374, 1.0, 0.8374, 1.0, 0.8796, 1.0, 0.9548, 1.0, 0.7958, 1.0, 0.7958, 1.0, 0.9548, 1.0, 0.7958, 1.0, 0.8154, 1.0, 0.8154, 1.0, 0.7958, 1.0, 0.8154, 1.0, 0.7958, 1.0, 0.7958, 1.0, 0.8154, 1.0, 0.6783, 1.0, 0.7029, 1.0, 0.6783, 1.0, 0.6783, 1.0, 0.7355, 1.0, 0.7958, 1.0, 0.7958, 1.0, 0.788, 1.0, 0.7427, 1.0, 0.7355, 1.0, 0.9548, 1.0, 0.7958, 1.0, 0.7958, 1.0, 0.8672, 1.0, 0.8802, 1.0, 0.9548, 1.0, 0.7958, 1.0, 0.8154, 1.0, 0.8154, 1.0, 0.7958, 1.0, 0.8154, 1.0, 0.8374, 1.0, 0.8374, 1.0, 0.8258, 1.0, 0.8154, 1.0, 0.7958, 1.0, 0.6783, 1.0, 0.6783, 1.0, 0.7958, 1.0, 0.7958, 1.0, 0.8374, 1.0, 0.8796, 1.0, 0.8796, 1.0, 0.8763, 1.0, 0.8418, 1.0, 0.8374, 1.0, 0.8154, 1.0, 0.8264, 1.0, 0.8272, 1.0, 0.8154, 1.0, 0.7958, 1.0, 0.6783, 1.0, 0.6783, 1.0, 0.7958, 1.0, 0.6783, 1.0, 0.7041, 1.0, 0.7054, 1.0, 0.6783, 1.0, 0.9548, 1.0, 0.8892, 1.0, 0.8972, 1.0, 0.9548, 1.0, 0.7958, 1.0, 0.8154, 1.0, 0.8154, 1.0, 0.7958, 1.0, 0.6783, 1.0, 0.6783, 1.0, 0.6783, 1.0, 0.6783, 1.0, 0.6783, 1.0, 0.7958, 1.0, 0.7958, 1.0, 0.6783, 1.0, 0.6783, 1.0, 0.6783, 1.0, 0.6783, 1.0, 0.6783, 1.0, 0.7958, 1.0, 0.7958, 1.0, 0.7958, 1.0, 0.7958, 1.0, 0.7958, 1.0, 0.6783, 1.0, 0.6783, 1.0, 0.7958, 1.0, 0.7958, 1.0, 0.6783, 1.0, 0.6783, 1.0, 0.7958, 1.0, 0.6783, 1.0, 0.7958, 1.0, 0.7958, 1.0, 0.6783, 1.0, 0.7958, 1.0, 0.6783, 1.0, 0.6783, 1.0, 0.7958, 1.0, 0.7958, 1.0, 0.7958, 1.0, 0.7958, 1.0, 0.7958, 1.0, 0.8374, 1.0, 0.7958, 1.0, 0.8154, 1.0, 0.8272, 1.0, 0.7029, 1.0, 0.6783, 1.0, 0.7355, 1.0, 0.7355, 1.0, 0.708, 1.0, 0.7054, 1.0, 0.885, 1.0, 0.7958, 1.0, 0.6783, 1.0, 0.8761, 1.0, 0.8672, 1.0, 0.7958, 1.0, 0.7958, 1.0, 0.8672, 1.0, 0.7958, 1.0, 0.7958, 1.0, 0.7958, 1.0, 0.7355, 1.0, 0.9548, 1.0, 0.8972, 1.0, 0.71, 1.0, 0.7091, 1.0, 0.708, 1.0, 0.7355, 1.0, 0.7355, 1.0, 0.788, 1.0, 0.7958, 1.0, 0.8374, 1.0, 0.8418, 1.0, 0.7427, 1.0, 0.7427, 1.0, 0.788, 1.0, 0.7882, 1.0, 0.8763, 1.0, 0.8796, 1.0, 0.7355, 1.0, 0.7427, 1.0, 0.7884, 1.0, 0.8514, 1.0, 0.9414, 1.0, 0.7428, 1.0, 0.8802, 1.0, 0.8672, 1.0, 0.7029, 1.0, 0.708, 1.0, 0.8421, 1.0, 0.8418, 1.0, 0.8763, 1.0, 0.8755, 1.0, 0.8421, 1.0, 0.8424, 1.0, 0.7884, 1.0, 0.7882, 1.0, 0.8374, 1.0, 0.7958, 1.0, 0.7958, 1.0, 0.8374, 1.0, 0.9196, 1.0, 0.7355, 1.0, 0.7355, 1.0, 0.8796, 1.0, 0.8755, 1.0, 0.7427, 1.0, 0.7428, 1.0, 0.8747, 1.0, 0.7091, 1.0, 0.8892, 1.0, 0.8802, 1.0, 0.708, 1.0, 0.7041, 1.0, 0.8761, 1.0, 0.885, 1.0, 0.7054, 1.0, 0.8264, 1.0, 0.8258, 1.0, 0.8374, 1.0, 0.8374, 1.0, 0.8272, 1.0, 0.8264, 1.0, 0.8374, 1.0, 0.8374, 1.0, 0.8374, 1.0, 0.7958, 1.0, 0.7958, 1.0, 0.8374, 1.0, 0.7958, 1.0, 0.8154, 1.0, 0.8154, 1.0, 0.7958, 1.0, 0.8154, 1.0, 0.8258, 1.0, 0.8264, 1.0, 0.8154, 1.0, 0.8763, 1.0, 0.7427, 1.0, 0.7427, 1.0, 0.8755, 1.0, 0.8418, 1.0, 0.8421, 1.0, 0.7882, 1.0, 0.788, 1.0, 0.8424, 1.0, 0.8421, 1.0, 0.8755, 1.0, 0.8747, 1.0, 0.7428, 1.0, 0.7427, 1.0, 0.7882, 1.0, 0.7884, 1.0, 0.71, 1.0, 0.8972, 1.0, 0.8892, 1.0, 0.7091, 1.0, 0.9548, 1.0, 0.7355, 1.0, 0.7355, 1.0, 0.9196, 1.0, 0.71, 1.0, 0.7091, 1.0, 0.7355, 1.0, 0.7355, 1.0, 0.9548, 1.0, 0.8802, 1.0, 0.8892, 1.0, 0.9548, 1.0, 0.7029, 1.0, 0.8672, 1.0, 0.8761, 1.0, 0.7041, 1.0, 0.885, 1.0, 0.8761, 1.0, 0.7958, 1.0, 0.7958, 1.0, 0.6783, 1.0, 0.7029, 1.0, 0.7041, 1.0, 0.6783, 1.0, 0.7958, 1.0, 0.6783, 1.0, 0.6783, 1.0, 0.7958, 1.0, 0.0, 0.0, 0.4492, 0.8983, 0.4492, 0.8983, 0.0, 0.0, 0.0, 0.0, 0.4492, 0.8983, 0.4492, 0.8983, 0.0, 0.0, 0.1667, 1.0, 0.1667, 1.0, 0.1667, 1.0, 0.1667, 1.0, 0.4492, 0.8983, 0.6667, 1.0, 0.6667, 1.0, 0.4492, 0.8983, 0.7403, 1.0, 1.0, 1.0, 1.0, 1.0, 0.8333, 1.0, -8.941e-08, 1.0, 0.1667, 1.0, 0.1667, 1.0, -8.941e-08, 1.0, 0.6667, 1.0, 0.7403, 1.0, 0.7068, 1.0, 0.6667, 1.0, 0.1667, 1.0, 0.1667, 1.0, 0.1667, 1.0, 0.1667, 1.0, 0.4492, 0.8983, 0.6667, 1.0, 0.6667, 1.0, 0.4492, 0.8983, 0.8333, 1.0, 1.0, 1.0, 1.0, 1.0, 0.8333, 1.0, -8.941e-08, 1.0, 0.1667, 1.0, 0.1667, 1.0, -8.941e-08, 1.0, 0.6667, 1.0, 0.7023, 1.0, 0.6973, 1.0, 0.6667, 1.0, 0.7141, 1.0, 0.7126, 1.0, 0.7126, 1.0, 0.7133, 1.0, 0.7141, 1.0, -8.941e-08, 1.0, 0.1667, 1.0, 0.1667, 1.0, -8.941e-08, 1.0, 0.8333, 1.0, 1.0, 1.0, 1.0, 1.0, 0.8333, 1.0, 0.4492, 0.8983, 0.6667, 1.0, 0.6667, 1.0, 0.4492, 0.8983, 0.1667, 1.0, 0.1667, 1.0, 0.1667, 1.0, 0.1667, 1.0, 0.0, 0.0, 0.4492, 0.8983, 0.4492, 0.8983, 0.0, 0.0, 0.6667, 1.0, 0.7126, 1.0, 0.7116, 1.0, 0.6667, 1.0, -8.941e-08, 1.0, 0.1667, 1.0, 0.1667, 1.0, -8.941e-08, 1.0, 0.8333, 1.0, 1.0, 1.0, 1.0, 1.0, 0.8333, 1.0, 0.4492, 0.8983, 0.6667, 1.0, 0.6667, 1.0, 0.4492, 0.8983, 0.1667, 1.0, 0.1667, 1.0, 0.1667, 1.0, 0.1667, 1.0, 0.0, 0.0, 0.4492, 0.8983, 0.4492, 0.8983, 0.0, 0.0, 0.0, 0.0, 0.4492, 0.8983, 0.4492, 0.8983, 0.0, 0.0, 0.1667, 1.0, 0.1667, 1.0, 0.1667, 1.0, 0.1667, 1.0, 0.4492, 0.8983, 0.6667, 1.0, 0.6667, 1.0, 0.4492, 0.8983, 0.8333, 1.0, 1.0, 1.0, 1.0, 1.0, 0.8333, 1.0, -8.941e-08, 1.0, 0.1667, 1.0, 0.1667, 1.0, -8.941e-08, 1.0, 0.6667, 1.0, 0.7153, 1.0, 0.7159, 1.0, 0.6667, 1.0, 0.6667, 1.0, 0.7116, 1.0, 0.7052, 1.0, 0.6667, 1.0, -8.941e-08, 1.0, 0.1667, 1.0, 0.1667, 1.0, -8.941e-08, 1.0, 0.8333, 1.0, 1.0, 1.0, 1.0, 1.0, 0.8333, 1.0, 0.4492, 0.8983, 0.6667, 1.0, 0.6667, 1.0, 0.4492, 0.8983, 0.1667, 1.0, 0.1667, 1.0, 0.1667, 1.0, 0.1667, 1.0, 0.0, 0.0, 0.4492, 0.8983, 0.4492, 0.8983, 0.0, 0.0, 0.6667, 1.0, 0.7068, 1.0, 0.7153, 1.0, 0.6667, 1.0, -8.941e-08, 1.0, 0.1667, 1.0, 0.1667, 1.0, -8.941e-08, 1.0, 0.8333, 1.0, 1.0, 1.0, 1.0, 1.0, 0.8333, 1.0, 0.4492, 0.8983, 0.6667, 1.0, 0.6667, 1.0, 0.4492, 0.8983, 0.1667, 1.0, 0.1667, 1.0, 0.1667, 1.0, 0.1667, 1.0, 0.0, 0.0, 0.4492, 0.8983, 0.4492, 0.8983, 0.0, 0.0, 0.6667, 1.0, 0.7052, 1.0, 0.7023, 1.0, 0.6667, 1.0, -8.941e-08, 1.0, 0.1667, 1.0, 0.1667, 1.0, -8.941e-08, 1.0, 0.8333, 1.0, 1.0, 1.0, 1.0, 1.0, 0.8333, 1.0, 0.4492, 0.8983, 0.6667, 1.0, 0.6667, 1.0, 0.4492, 0.8983, 0.1667, 1.0, 0.1667, 1.0, 0.1667, 1.0, 0.1667, 1.0, 0.0, 0.0, 0.4492, 0.8983, 0.4492, 0.8983, 0.0, 0.0, 0.6667, 1.0, 0.6973, 1.0, 0.604, 1.0, 0.0, 0.0, 0.4492, 0.8983, 0.0002432, 0.0004864, 0.1667, 1.0, 0.1667, 1.0, 0.1667, 1.0, 0.4492, 0.8983, 0.6667, 1.0, 0.4009, 0.8757, 0.8333, 1.0, 1.0, 1.0, 0.7446, 1.0, -8.941e-08, 1.0, 0.1667, 1.0, -0.07985, 1.0, 0.7126, 1.0, 0.7141, 1.0, 0.8333, 1.0, 0.8333, 1.0, 0.7153, 1.0, 0.7068, 1.0, 0.8333, 1.0, 0.8333, 1.0, 0.7159, 1.0, 0.7153, 1.0, 0.8333, 1.0, 0.8333, 1.0, 0.7068, 1.0, 0.7403, 1.0, 0.8333, 1.0, 0.7052, 1.0, 0.7116, 1.0, 0.8333, 1.0, 0.8333, 1.0, 0.604, 1.0, 0.6973, 1.0, 0.8333, 1.0, 0.6973, 1.0, 0.7023, 1.0, 0.8333, 1.0, 0.8333, 1.0, 0.7116, 1.0, 0.7126, 1.0, 0.8333, 1.0, 0.8333, 1.0, 0.7023, 1.0, 0.7052, 1.0, 0.8333, 1.0, 0.8333, 1.0, 0.7141, 1.0, 0.7159, 1.0, 0.8333, 1.0, 0.8333, 1.0, 0.0, 0.0, 0.4492, 0.8983, 0.4492, 0.8983, 0.0, 0.0, 0.1667, 1.0, 0.1667, 1.0, 0.1667, 1.0, 0.1667, 1.0, 0.4492, 0.8983, 0.6667, 1.0, 0.6667, 1.0, 0.4492, 0.8983, 0.8333, 1.0, 1.0, 1.0, 1.0, 1.0, 0.8333, 1.0, -8.941e-08, 1.0, 0.1667, 1.0, 0.1667, 1.0, -8.941e-08, 1.0, 0.6667, 1.0, 0.7159, 1.0, 0.7141, 1.0, 0.6667, 1.0, 0.6667, 1.0, 0.7141, 1.0, 0.7133, 1.0, 0.6667, 1.0, 0.6667, 1.0, 0.7141, 1.0, 0.7141, 1.0, 0.6667, 1.0, 0.7126, 1.0, 0.6667, 1.0, 0.6667, 1.0, 0.7126, 1.0, 0.6667, 1.0, 0.6667, 1.0, 0.6667, 1.0, 0.6667, 1.0, 0.6667, 1.0, 0.6667, 1.0, 0.6667, 1.0, 0.6667, 1.0, 0.6667, 1.0, 0.7126, 1.0, 0.6667, 1.0, 0.6667, 1.0, 0.7126, 1.0, 0.6667, 1.0, 0.7141, 1.0, 0.7141, 1.0, 0.6667, 1.0, 0.7141, 1.0, 0.7126, 1.0, 0.7126, 1.0, 0.7141, 1.0, 0.6667, 1.0, 0.7133, 1.0, 0.7126, 1.0, 0.6667, 1.0, 0.7953, 1.0, 0.7911, 1.0, 0.7234, 1.0, 0.7233, 1.0, 0.7233, 1.0, 0.7234, 1.0, 0.6631, 1.0, 0.6592, 1.0, 0.07344, 1.0, 0.0217, 1.0, -0.243, 1.0, -0.1707, 1.0, 0.9108, 1.0, 0.8831, 1.0, 0.7911, 1.0, 0.7953, 1.0, 0.6592, 1.0, 0.6631, 1.0, 0.5515, 0.9919, 0.5415, 0.9926, 0.1667, 1.0, 0.1667, 1.0, 0.0217, 1.0, 0.07344, 1.0, 0.5415, 0.9926, 0.5515, 0.9919, 0.0, 0.0, 0.0, 0.0, 0.7911, 1.0, 0.7905, 1.0, 0.7234, 1.0, 0.7234, 1.0, 0.7234, 1.0, 0.7234, 1.0, 0.6637, 1.0, 0.6631, 1.0, 0.0217, 1.0, 0.006975, 1.0, -0.2544, 1.0, -0.243, 1.0, 0.8831, 1.0, 0.8788, 1.0, 0.7905, 1.0, 0.7911, 1.0, 0.6631, 1.0, 0.6637, 1.0, 0.5538, 0.9917, 0.5515, 0.9919, 0.1667, 1.0, 0.1667, 1.0, 0.006975, 1.0, 0.0217, 1.0, 0.5515, 0.9919, 0.5538, 0.9917, 0.0, 0.0, 0.0, 0.0, 0.539, 0.9928, 0.5415, 0.9926, 0.0, 0.0, 0.0, 0.0, 0.1667, 1.0, 0.1667, 1.0, 0.07344, 1.0, 0.08686, 1.0, 0.6581, 1.0, 0.6592, 1.0, 0.5415, 0.9926, 0.539, 0.9928, 0.918, 1.0, 0.9108, 1.0, 0.7953, 1.0, 0.7964, 1.0, 0.08686, 1.0, 0.07344, 1.0, -0.1707, 1.0, -0.1519, 1.0, 0.7233, 1.0, 0.7233, 1.0, 0.6592, 1.0, 0.6581, 1.0, 0.7964, 1.0, 0.7953, 1.0, 0.7233, 1.0, 0.7233, 1.0, 0.6642, 1.0, 0.7377, 1.0, 0.7318, 1.0, 0.6623, 1.0, 0.08951, 1.0, 0.1667, 1.0, 0.1667, 1.0, 0.06863, 1.0, 0.0, 0.0, 0.4935, 0.9598, 0.5105, 0.9722, 0.0, 0.0, 0.4935, 0.9598, 0.6642, 1.0, 0.6623, 1.0, 0.5105, 0.9722, -0.03673, 1.0, 0.08951, 1.0, 0.06863, 1.0, -0.0661, 1.0, 0.8221, 1.0, 0.9822, 1.0, 0.9679, 1.0, 0.8132, 1.0, 0.7377, 1.0, 0.8221, 1.0, 0.8132, 1.0, 0.7318, 1.0, 0.6667, 1.0, 0.7235, 1.0, 0.7273, 1.0, 0.6667, 1.0, -0.3115, 1.0, -0.06669, 1.0, 0.1162, 1.0, -0.2745, 1.0, 0.7873, 1.0, 0.8569, 1.0, 0.8647, 1.0, 0.7955, 1.0, 0.565, 0.9909, 0.6667, 1.0, 0.6667, 1.0, 0.4532, 0.9016, -0.06669, 1.0, 0.1667, 1.0, 0.1667, 1.0, 0.1162, 1.0, 0.0, 0.0, 0.565, 0.9909, 0.4532, 0.9016, 0.0, 0.0, 0.7235, 1.0, 0.7873, 1.0, 0.7955, 1.0, 0.7273, 1.0, 0.8154, 1.0, 0.8374, 1.0, 0.8374, 1.0, 0.8154, 1.0, 0.7958, 1.0, 0.8154, 1.0, 0.8154, 1.0, 0.7958, 1.0, 0.9548, 1.0, 0.7958, 1.0, 0.7958, 1.0, 0.9548, 1.0, 0.7355, 1.0, 0.7958, 1.0, 0.7958, 1.0, 0.7355, 1.0, 0.6783, 1.0, 0.7355, 1.0, 0.7355, 1.0, 0.6783, 1.0, 0.8374, 1.0, 0.8796, 1.0, 0.8796, 1.0, 0.8374, 1.0, 0.7958, 1.0, 0.6783, 1.0, 0.6783, 1.0, 0.7958, 1.0, 0.7451, 1.0, 0.8333, 1.0, 0.8235, 1.0, 0.7385, 1.0, 0.8333, 1.0, 1.0, 1.0, 0.9864, 1.0, 0.8235, 1.0, -8.941e-08, 1.0, 0.1156, 1.0, 0.09934, 1.0, -0.0281, 1.0, 0.4722, 0.9444, 0.6667, 1.0, 0.6645, 1.0, 0.49, 0.9574, 0.0, 0.0, 0.49, 0.9574, 0.4935, 0.9598, 0.0, 0.0, 0.1156, 1.0, 0.1667, 1.0, 0.09934, 1.0, 0.6667, 1.0, 0.7451, 1.0, 0.7385, 1.0, 0.6645, 1.0, 0.09934, 1.0, 0.1667, 1.0, 0.1667, 1.0, 0.08951, 1.0, -0.0281, 1.0, 0.09934, 1.0, 0.08951, 1.0, -0.03673, 1.0, 0.6645, 1.0, 0.7385, 1.0, 0.7377, 1.0, 0.6642, 1.0, 0.49, 0.9574, 0.6645, 1.0, 0.6642, 1.0, 0.4935, 0.9598, 0.7385, 1.0, 0.8235, 1.0, 0.8221, 1.0, 0.7377, 1.0, 0.49, 0.9574, 0.0, 0.0, 0.4722, 0.9444, 0.8235, 1.0, 0.9864, 1.0, 0.9822, 1.0, 0.8221, 1.0, 0.5, 0.5, 0.5992, 0.5, 0.5, 0.5, 0.5992, 0.5, 0.5902, 1.0, 0.5, 1.0, 0.5, 0.5, 0.5801, 1.0, 0.5902, 1.0, 0.6667, 1.0, 0.6667, 1.0, 0.4233, 0.5, 0.4138, 1.0, 0.3333, 1.0, 0.3333, 0.5, 0.5, 0.5, 0.4233, 0.5, 0.3333, 0.5, 0.3333, 0.5, 0.5, 0.5, 0.4175, 1.0, 0.4138, 1.0, 0.5, 1.0, 0.5, 1.0, -0.06483, 1.0, -0.2732, 1.0, 0.1229, 1.0, 0.1575, 1.0, 0.6667, 1.0, 0.7451, 1.0, 0.7451, 1.0, 0.6667, 1.0, 0.1667, 1.0, 0.3333, 1.0, 0.3333, 1.0, 0.1667, 1.0, 0.5, 1.0, 0.6667, 1.0, 0.6667, 1.0, 0.4849, 0.9698, 0.8333, 1.0, 1.0, 1.0, 1.0, 1.0, 0.8333, 1.0, -8.941e-08, 1.0, 0.1667, 1.0, 0.1667, 1.0, -8.941e-08, 1.0, 0.3333, 1.0, 0.5, 1.0, 0.4849, 0.9698, 0.3333, 1.0, 0.7451, 1.0, 0.8333, 1.0, 0.8333, 1.0, 0.7451, 1.0, 0.7451, 1.0, 0.8333, 1.0, 0.8333, 1.0, 0.7451, 1.0, 0.3333, 1.0, 0.4849, 0.9698, 0.4839, 0.9678, 0.3333, 1.0, -8.941e-08, 1.0, 0.1667, 1.0, 0.1667, 1.0, -8.941e-08, 1.0, 0.8333, 1.0, 1.0, 1.0, 1.0, 1.0, 0.8333, 1.0, 0.4849, 0.9698, 0.6667, 1.0, 0.6667, 1.0, 0.4839, 0.9678, 0.1667, 1.0, 0.3333, 1.0, 0.3333, 1.0, 0.1667, 1.0, 0.6667, 1.0, 0.7451, 1.0, 0.7451, 1.0, 0.6667, 1.0, 0.3333, 1.0, 0.4849, 0.9698, 0.4849, 0.9698, 0.3333, 1.0, 1.0, 1.0, 0.8333, 1.0, 0.8333, 1.0, 1.0, 1.0, 0.7451, 1.0, 0.8333, 1.0, 0.8333, 1.0, 0.7451, 1.0, 0.6667, 1.0, 0.4839, 0.9678, 0.4839, 0.9678, 0.6667, 1.0, 0.8333, 1.0, 0.7451, 1.0, 0.7451, 1.0, 0.8333, 1.0, 0.6667, 1.0, 0.7451, 1.0, 0.7451, 1.0, 0.6667, 1.0, 0.3333, 1.0, 0.1667, 1.0, 0.1667, 1.0, 0.3333, 1.0, 0.7958, 1.0, 0.6783, 1.0, 0.6783, 1.0, 0.7958, 1.0, 0.8374, 1.0, 0.8796, 1.0, 0.8796, 1.0, 0.8374, 1.0, 0.6783, 1.0, 0.7355, 1.0, 0.7355, 1.0, 0.6783, 1.0, 0.7355, 1.0, 0.7958, 1.0, 0.7958, 1.0, 0.7355, 1.0, 0.9548, 1.0, 0.7958, 1.0, 0.7958, 1.0, 0.9548, 1.0, 0.7958, 1.0, 0.8154, 1.0, 0.8154, 1.0, 0.7958, 1.0, 0.8154, 1.0, 0.8374, 1.0, 0.8374, 1.0, 0.8154, 1.0, 0.7958, 1.0, 0.8154, 1.0, 0.8154, 1.0, 0.7958, 1.0, 0.8154, 1.0, 0.8374, 1.0, 0.8374, 1.0, 0.8154, 1.0, 0.7958, 1.0, 0.6783, 1.0, 0.6783, 1.0, 0.7958, 1.0, 0.8374, 1.0, 0.8796, 1.0, 0.8796, 1.0, 0.8374, 1.0, 0.6783, 1.0, 0.7355, 1.0, 0.7355, 1.0, 0.6783, 1.0, 0.7355, 1.0, 0.7958, 1.0, 0.7958, 1.0, 0.7355, 1.0, 0.9548, 1.0, 0.7958, 1.0, 0.7958, 1.0, 0.9548, 1.0])
me_cylinder.materials.append(mat_peach)
me_cylinder.materials.append(mat_orange)
me_cylinder.materials.append(mat_gray_armor)
me_cylinder.materials.append(mat_undergray)
me_cylinder.materials.append(mat_black)
me_cylinder.materials.append(mat_red)
me_cylinder.materials.append(mat_darkbrown)
me_cylinder.use_remesh_fix_poles = True
me_cylinder.use_remesh_preserve_attributes = False
me_cylinder.use_mirror_vertex_groups = False
me_cylinder.update()
me_cylinder_001 = bpy.data.meshes.new('Cylinder.001')
me_cylinder_001.from_pydata([(0.0, 0.8791, -0.4903), (0.0, 0.3159, 1.887), (0.805, 0.5573, -0.6135), (0.4895, 0.0813, 1.887), (1.537, -0.2989, -1.04), (0.4895, -0.2397, 1.887), (1.061, -0.7409, -1.927), (0.3592, -0.3855, 1.887), (0.0, 0.6018, 2.472), (0.8686, 0.2354, 2.394), (0.9826, -0.3215, 2.24), (0.6572, -0.6553, 2.183), (0.0, 0.8863, -0.5063), (0.0, 0.3232, 1.871), (0.8425, 0.5646, -0.6295), (0.527, 0.08855, 1.871), (1.608, -0.3286, -1.056), (0.527, -0.2324, 1.871), (1.099, -0.7336, -1.943), (0.3967, -0.3782, 1.871), (0.0, 0.6091, 2.456), (0.9061, 0.2427, 2.378), (1.02, -0.3143, 2.224), (0.6948, -0.648, 2.167), (0.0, 0.3351, 1.355), (0.4948, 0.1336, 1.423), (0.6023, -0.2856, 1.305), (0.483, -0.4482, 1.178), (0.0, 0.3758, 1.361), (0.5323, 0.1409, 1.407), (0.6398, -0.2784, 1.289), (0.5205, -0.4409, 1.162), (0.5477, 0.2979, 0.7297), (0.7041, -0.3168, 0.5242), (0.4884, -0.5242, 0.2543), (0.5853, 0.3052, 0.7137), (0.7682, -0.334, 0.5195), (0.5259, -0.5169, 0.2383), (0.0, 0.6009, 0.8004), (0.0, 0.6501, 0.7844), (0.7128, 0.3923, 0.3117), (1.173, -0.3779, -0.2316), (0.7979, -0.6075, -0.6264), (0.7503, 0.3995, 0.2957), (1.237, -0.3951, -0.2363), (0.8354, -0.6003, -0.6424), (0.0, 0.7751, 0.4023), (0.0, 0.7824, 0.3863), (0.7915, 0.5332, -0.4784), (1.484, -0.3104, -0.9218), (1.023, -0.7214, -1.737), (0.829, 0.5404, -0.4944), (1.554, -0.3383, -0.9361), (1.06, -0.7142, -1.753), (0.0, 0.8639, -0.3599), (0.0, 0.8712, -0.3759)], [], [(24, 25, 3, 1), (25, 26, 5, 3), (26, 27, 7, 5), (7, 11, 10, 5), (5, 10, 9, 3), (3, 9, 8, 1), (28, 13, 15, 29), (29, 15, 17, 30), (30, 17, 19, 31), (19, 17, 22, 23), (17, 15, 21, 22), (15, 13, 20, 21), (10, 11, 23, 22), (50, 6, 18, 53), (8, 9, 21, 20), (2, 0, 12, 14), (11, 7, 19, 23), (4, 2, 14, 16), (9, 10, 22, 21), (6, 4, 16, 18), (7, 27, 31, 19), (36, 30, 31, 37), (35, 29, 30, 36), (39, 28, 29, 35), (33, 34, 27, 26), (32, 33, 26, 25), (38, 32, 25, 24), (46, 40, 32, 38), (40, 41, 33, 32), (41, 42, 34, 33), (47, 39, 35, 43), (43, 35, 36, 44), (44, 36, 37, 45), (27, 34, 37, 31), (52, 44, 45, 53), (51, 43, 44, 52), (55, 47, 43, 51), (49, 50, 42, 41), (48, 49, 41, 40), (54, 48, 40, 46), (34, 42, 45, 37), (0, 2, 48, 54), (2, 4, 49, 48), (4, 6, 50, 49), (12, 55, 51, 14), (14, 51, 52, 16), (16, 52, 53, 18), (42, 50, 53, 45)])
me_cylinder_001.polygons.foreach_set('material_index', [1, 1, 1, 1, 1, 1, 0, 0, 0, 0, 0, 0, 2, 2, 2, 0, 2, 0, 2, 0, 2, 0, 0, 0, 1, 1, 1, 1, 1, 1, 0, 0, 0, 2, 0, 0, 0, 1, 1, 1, 2, 1, 1, 1, 2, 2, 2, 2])
_uv = me_cylinder_001.uv_layers.new(name='UVMap')
_uv.uv.foreach_set('vector', [1.0, 0.9118, 0.8333, 0.9118, 0.8333, 1.0, 1.0, 1.0, 0.8333, 0.9118, 0.6667, 0.9118, 0.6667, 1.0, 0.8333, 1.0, 0.6667, 0.9118, 0.5817, 0.9118, 0.5807, 1.0, 0.6667, 1.0, 0.5807, 1.0, 0.5807, 1.0, 0.6667, 1.0, 0.6667, 1.0, 0.6667, 1.0, 0.6667, 1.0, 0.8333, 1.0, 0.8333, 1.0, 0.8333, 1.0, 0.8333, 1.0, 1.0, 1.0, 1.0, 1.0, 1.0, 0.9118, 1.0, 1.0, 0.8333, 1.0, 0.8333, 0.9118, 0.8333, 0.9118, 0.8333, 1.0, 0.6667, 1.0, 0.6667, 0.9118, 0.6667, 0.9118, 0.6667, 1.0, 0.5807, 1.0, 0.5817, 0.9118, 0.5807, 1.0, 0.6667, 1.0, 0.6667, 1.0, 0.5807, 1.0, 0.6667, 1.0, 0.8333, 1.0, 0.8333, 1.0, 0.6667, 1.0, 0.8333, 1.0, 1.0, 1.0, 1.0, 1.0, 0.8333, 1.0, 0.6667, 1.0, 0.5807, 1.0, 0.5807, 1.0, 0.6667, 1.0, 0.5861, 0.5274, 0.5864, 0.5, 0.5864, 0.5, 0.5861, 0.5274, 1.0, 1.0, 0.8333, 1.0, 0.8333, 1.0, 1.0, 1.0, 0.8333, 0.5, 1.0, 0.5, 1.0, 0.5, 0.8333, 0.5, 0.5807, 1.0, 0.5807, 1.0, 0.5807, 1.0, 0.5807, 1.0, 0.6667, 0.5, 0.8333, 0.5, 0.8333, 0.5, 0.6667, 0.5, 0.8333, 1.0, 0.6667, 1.0, 0.6667, 1.0, 0.8333, 1.0, 0.5864, 0.5, 0.6667, 0.5, 0.6667, 0.5, 0.5864, 0.5, 0.5807, 1.0, 0.5817, 0.9118, 0.5817, 0.9118, 0.5807, 1.0, 0.6667, 0.8049, 0.6667, 0.9118, 0.5817, 0.9118, 0.5829, 0.8049, 0.8333, 0.8049, 0.8333, 0.9118, 0.6667, 0.9118, 0.6667, 0.8049, 1.0, 0.8049, 1.0, 0.9118, 0.8333, 0.9118, 0.8333, 0.8049, 0.6667, 0.8049, 0.5829, 0.8049, 0.5817, 0.9118, 0.6667, 0.9118, 0.8333, 0.8049, 0.6667, 0.8049, 0.6667, 0.9118, 0.8333, 0.9118, 1.0, 0.8049, 0.8333, 0.8049, 0.8333, 0.9118, 1.0, 0.9118, 1.0, 0.6876, 0.8333, 0.6876, 0.8333, 0.8049, 1.0, 0.8049, 0.8333, 0.6876, 0.6667, 0.6876, 0.6667, 0.8049, 0.8333, 0.8049, 0.6667, 0.6876, 0.5842, 0.6876, 0.5829, 0.8049, 0.6667, 0.8049, 1.0, 0.6876, 1.0, 0.8049, 0.8333, 0.8049, 0.8333, 0.6876, 0.8333, 0.6876, 0.8333, 0.8049, 0.6667, 0.8049, 0.6667, 0.6876, 0.6667, 0.6876, 0.6667, 0.8049, 0.5829, 0.8049, 0.5842, 0.6876, 0.5817, 0.9118, 0.5829, 0.8049, 0.5829, 0.8049, 0.5817, 0.9118, 0.6667, 0.5274, 0.6667, 0.6876, 0.5842, 0.6876, 0.5861, 0.5274, 0.8333, 0.5274, 0.8333, 0.6876, 0.6667, 0.6876, 0.6667, 0.5274, 1.0, 0.5274, 1.0, 0.6876, 0.8333, 0.6876, 0.8333, 0.5274, 0.6667, 0.5274, 0.5861, 0.5274, 0.5842, 0.6876, 0.6667, 0.6876, 0.8333, 0.5274, 0.6667, 0.5274, 0.6667, 0.6876, 0.8333, 0.6876, 1.0, 0.5274, 0.8333, 0.5274, 0.8333, 0.6876, 1.0, 0.6876, 0.5829, 0.8049, 0.5842, 0.6876, 0.5842, 0.6876, 0.5829, 0.8049, 1.0, 0.5, 0.8333, 0.5, 0.8333, 0.5274, 1.0, 0.5274, 0.8333, 0.5, 0.6667, 0.5, 0.6667, 0.5274, 0.8333, 0.5274, 0.6667, 0.5, 0.5864, 0.5, 0.5861, 0.5274, 0.6667, 0.5274, 1.0, 0.5, 1.0, 0.5274, 0.8333, 0.5274, 0.8333, 0.5, 0.8333, 0.5, 0.8333, 0.5274, 0.6667, 0.5274, 0.6667, 0.5, 0.6667, 0.5, 0.6667, 0.5274, 0.5861, 0.5274, 0.5864, 0.5, 0.5842, 0.6876, 0.5861, 0.5274, 0.5861, 0.5274, 0.5842, 0.6876])
me_cylinder_001.materials.append(mat_black)
me_cylinder_001.materials.append(mat_red)
me_cylinder_001.materials.append(mat_orange)
me_cylinder_001.use_remesh_fix_poles = True
me_cylinder_001.use_remesh_preserve_attributes = False
me_cylinder_001.use_mirror_vertex_groups = False
me_cylinder_001.update()
me_cylinder_004 = bpy.data.meshes.new('Cylinder.004')
me_cylinder_004.from_pydata([(0.5092, -1.057, 5.415), (0.5959, -1.212, 4.864), (0.8812, -1.099, 5.162), (0.7933, -1.18, 5.075), (0.6969, -1.292, 4.982), (1.026, -1.134, 5.223), (0.8515, -1.265, 5.105), (0.8185, -1.122, 5.387), (0.7564, -1.198, 5.319), (0.6393, -1.229, 5.2), (0.5632, -1.077, 5.581), (0.8485, -1.121, 5.451), (0.7787, -1.216, 5.369), (0.5048, -1.161, 5.49), (0.6216, -1.266, 5.229), (0.4798, -1.196, 5.377), (0.5008, -1.076, 5.372), (0.5758, -1.185, 5.171), (0.545, -1.19, 5.198), (0.4961, -1.199, 5.285), (0.6604, -1.171, 5.276), (0.7155, -1.106, 5.334), (0.6984, -1.174, 5.219), (0.7744, -1.109, 5.287), (0.5455, -0.878, 5.41), (0.5328, -0.9677, 5.459), (0.5959, -0.723, 4.864), (0.8718, -0.8407, 5.159), (0.8968, -0.9677, 5.197), (0.7933, -0.7549, 5.075), (0.6969, -0.643, 4.982), (1.046, -0.9668, 5.251), (1.026, -0.8011, 5.223), (0.8515, -0.6706, 5.105), (0.8185, -0.8129, 5.387), (0.8378, -0.9677, 5.401), (0.758, -0.7364, 5.289), (0.6754, -0.6848, 5.195), (0.5632, -0.8582, 5.581), (0.5713, -0.9677, 5.6), (0.8485, -0.8149, 5.451), (0.8694, -0.9677, 5.463), (0.7879, -0.7384, 5.353), (0.5385, -0.7601, 5.511), (0.6676, -0.6582, 5.228), (0.5121, -0.7078, 5.356), (0.5201, -0.8597, 5.369), (0.5776, -0.7387, 5.167), (0.5464, -0.7239, 5.182), (0.4871, -0.7585, 5.286), (0.6604, -0.764, 5.276), (0.7155, -0.8294, 5.334), (0.7513, -0.9677, 5.354), (0.6984, -0.7614, 5.219), (0.7744, -0.8263, 5.287), (0.7908, -0.9677, 5.311)], [], [(25, 52, 21, 0), (35, 7, 5, 31), (7, 35, 41, 11), (6, 8, 9, 4), (1, 3, 6, 4), (3, 2, 5, 6), (2, 28, 31, 5), (8, 7, 11, 12), (7, 8, 6, 5), (39, 10, 11, 41), (0, 10, 39, 25), (10, 13, 12, 11), (9, 8, 12, 14), (13, 15, 14, 12), (14, 15, 19, 18), (9, 14, 18, 17), (4, 9, 17, 1), (16, 13, 10, 0), (2, 3, 22, 23), (13, 16, 19, 15), (17, 18, 20, 22), (21, 52, 55, 23), (21, 20, 16, 0), (23, 55, 28, 2), (23, 22, 20, 21), (18, 19, 16, 20), (3, 1, 17, 22), (25, 24, 51, 52), (35, 31, 32, 34), (34, 40, 41, 35), (33, 30, 37, 36), (26, 30, 33, 29), (29, 33, 32, 27), (27, 32, 31, 28), (36, 42, 40, 34), (34, 32, 33, 36), (39, 41, 40, 38), (24, 25, 39, 38), (38, 40, 42, 43), (37, 44, 42, 36), (43, 42, 44, 45), (44, 48, 49, 45), (37, 47, 48, 44), (30, 26, 47, 37), (46, 24, 38, 43), (27, 54, 53, 29), (43, 45, 49, 46), (47, 53, 50, 48), (51, 54, 55, 52), (51, 24, 46, 50), (54, 27, 28, 55), (54, 51, 50, 53), (48, 50, 46, 49), (29, 53, 47, 26)])
me_cylinder_004.polygons.foreach_set('material_index', [2, 2, 3, 2, 3, 3, 3, 3, 2, 2, 2, 2, 3, 2, 2, 3, 2, 2, 2, 2, 2, 2, 2, 2, 2, 2, 2, 2, 2, 3, 2, 3, 3, 3, 3, 2, 2, 2, 2, 3, 2, 2, 2, 2, 2, 2, 2, 2, 2, 2, 2, 2, 2, 2])
_uv = me_cylinder_004.uv_layers.new(name='UVMap')
_uv.uv.foreach_set('vector', [0.7958, 1.0, 0.7958, 1.0, 0.6669, 1.0, 0.6667, 1.0, 0.7958, 1.0, 0.6669, 1.0, 0.6671, 1.0, 0.7958, 1.0, 0.6669, 1.0, 0.7958, 1.0, 0.7958, 1.0, 0.6669, 1.0, 0.6667, 1.0, 0.6667, 1.0, 0.6667, 1.0, 0.6667, 1.0, 0.6667, 1.0, 0.6667, 1.0, 0.6667, 1.0, 0.6667, 1.0, 0.6667, 1.0, 0.6671, 1.0, 0.6671, 1.0, 0.6667, 1.0, 0.6671, 1.0, 0.7958, 1.0, 0.7958, 1.0, 0.6671, 1.0, 0.6667, 1.0, 0.6669, 1.0, 0.6669, 1.0, 0.6667, 1.0, 0.6669, 1.0, 0.6667, 1.0, 0.6667, 1.0, 0.6671, 1.0, 0.7958, 1.0, 0.6667, 1.0, 0.6669, 1.0, 0.7958, 1.0, 0.6667, 1.0, 0.6667, 1.0, 0.7958, 1.0, 0.7958, 1.0, 0.6667, 1.0, 0.0, 0.0, 0.6667, 1.0, 0.6669, 1.0, 0.6667, 1.0, 0.6667, 1.0, 0.6667, 1.0, 0.0, 0.0, 0.0, 0.0, 0.0, 0.0, 0.0, 0.0, 0.6667, 1.0, 0.0, 0.0, 0.0, 0.0, 0.0, 0.0, 0.0, 0.0, 0.6667, 1.0, 0.0, 0.0, 0.0, 0.0, 0.6667, 1.0, 0.6667, 1.0, 0.6667, 1.0, 0.6667, 1.0, 0.6667, 1.0, 0.0, 0.0, 0.0, 0.0, 0.6667, 1.0, 0.6667, 1.0, 0.6671, 1.0, 0.6667, 1.0, 0.391, 0.5865, 0.6669, 1.0, 0.0, 0.0, 0.0, 0.0, 0.0, 0.0, 0.0, 0.0, 0.6667, 1.0, 0.0, 0.0, 0.2806, 0.4209, 0.391, 0.5865, 0.6669, 1.0, 0.7958, 1.0, 0.7958, 1.0, 0.6669, 1.0, 0.6669, 1.0, 0.2806, 0.4209, 0.0, 0.0, 0.6667, 1.0, 0.6669, 1.0, 0.7958, 1.0, 0.7958, 1.0, 0.6671, 1.0, 0.6669, 1.0, 0.391, 0.5865, 0.2806, 0.4209, 0.6669, 1.0, 0.0, 0.0, 0.0, 0.0, 0.0, 0.0, 0.2806, 0.4209, 0.6667, 1.0, 0.6667, 1.0, 0.6667, 1.0, 0.391, 0.5865, 0.7958, 1.0, 0.6667, 1.0, 0.6669, 1.0, 0.7958, 1.0, 0.7958, 1.0, 0.7958, 1.0, 0.6671, 1.0, 0.6669, 1.0, 0.6669, 1.0, 0.6669, 1.0, 0.7958, 1.0, 0.7958, 1.0, 0.6667, 1.0, 0.6667, 1.0, 0.6667, 1.0, 0.6667, 1.0, 0.6667, 1.0, 0.6667, 1.0, 0.6667, 1.0, 0.6667, 1.0, 0.6667, 1.0, 0.6667, 1.0, 0.6671, 1.0, 0.6671, 1.0, 0.6671, 1.0, 0.6671, 1.0, 0.7958, 1.0, 0.7958, 1.0, 0.6667, 1.0, 0.6667, 1.0, 0.6669, 1.0, 0.6669, 1.0, 0.6669, 1.0, 0.6671, 1.0, 0.6667, 1.0, 0.6667, 1.0, 0.7958, 1.0, 0.7958, 1.0, 0.6669, 1.0, 0.6667, 1.0, 0.6667, 1.0, 0.7958, 1.0, 0.7958, 1.0, 0.6667, 1.0, 0.6667, 1.0, 0.6669, 1.0, 0.6667, 1.0, 0.0, 0.0, 0.6667, 1.0, 0.0, 0.0, 0.6667, 1.0, 0.6667, 1.0, 0.0, 0.0, 0.6667, 1.0, 0.0, 0.0, 0.0, 0.0, 0.0, 0.0, 0.0, 0.0, 0.0, 0.0, 0.0, 0.0, 0.6667, 1.0, 0.6667, 1.0, 0.0, 0.0, 0.0, 0.0, 0.6667, 1.0, 0.6667, 1.0, 0.6667, 1.0, 0.6667, 1.0, 0.0, 0.0, 0.6667, 1.0, 0.6667, 1.0, 0.0, 0.0, 0.6671, 1.0, 0.6669, 1.0, 0.391, 0.5865, 0.6667, 1.0, 0.0, 0.0, 0.0, 0.0, 0.0, 0.0, 0.0, 0.0, 0.6667, 1.0, 0.391, 0.5865, 0.2806, 0.4209, 0.0, 0.0, 0.6669, 1.0, 0.6669, 1.0, 0.7958, 1.0, 0.7958, 1.0, 0.6669, 1.0, 0.6667, 1.0, 0.0, 0.0, 0.2806, 0.4209, 0.6669, 1.0, 0.6671, 1.0, 0.7958, 1.0, 0.7958, 1.0, 0.6669, 1.0, 0.6669, 1.0, 0.2806, 0.4209, 0.391, 0.5865, 0.0, 0.0, 0.2806, 0.4209, 0.0, 0.0, 0.0, 0.0, 0.6667, 1.0, 0.391, 0.5865, 0.6667, 1.0, 0.6667, 1.0])
me_cylinder_004.materials.append(mat_peach)
me_cylinder_004.materials.append(mat_orange)
me_cylinder_004.materials.append(mat_gray_armor)
me_cylinder_004.materials.append(mat_undergray)
me_cylinder_004.materials.append(mat_black)
me_cylinder_004.materials.append(mat_red)
me_cylinder_004.use_remesh_fix_poles = True
me_cylinder_004.use_remesh_preserve_attributes = False
me_cylinder_004.use_mirror_vertex_groups = False
me_cylinder_004.update()

# ---- objects
ob_light = bpy.data.objects.new('Light', light_light)
ob_camera = bpy.data.objects.new('Camera', cam_camera)
ob_ref_img = bpy.data.objects.new('Ref_Img', None)
ob_character = bpy.data.objects.new('Character', me_cylinder)
ob_cape = bpy.data.objects.new('Cape', me_cylinder_001)
ob_shoulderarmor = bpy.data.objects.new('ShoulderArmor', me_cylinder_004)

# ---- transforms, parenting, visibility, modifiers, constraints
ob_light.location = (-0.1409, -6.829, 5.141)
ob_light.rotation_euler = (0.6503, 0.05522, 1.866)
ob_light.lock_rotations_4d = False
ob_light.empty_display_type = 'ARROWS'
ob_light.color = (0.0, 0.0, 0.0, 0.0)
ob_light.lineart.crease_threshold = 0.0
ob_camera.location = (7.359, -6.926, 4.958)
ob_camera.rotation_euler = (1.109, 0.0, 0.8149)
ob_camera.lock_rotations_4d = False
ob_camera.empty_display_type = 'ARROWS'
ob_camera.color = (0.0, 0.0, 0.0, 0.0)
ob_camera.display_type = 'WIRE'
ob_camera.lineart.crease_threshold = 0.0
ob_ref_img.location = (0.2475, 5.801, 3.993)
ob_ref_img.rotation_euler = (1.571, -0.0, -0.0)
ob_ref_img.scale = (2.0, 2.0, 2.0)
ob_ref_img.empty_display_type = 'IMAGE'
ob_ref_img.empty_display_size = 5.0
ob_ref_img.lineart.crease_threshold = 0.0
ob_character.location = (0.0, 0.7596, 1.064)
ob_character.scale = (0.9252, 0.9252, 0.9252)
ob_character.lineart.crease_threshold = 0.0
_m = ob_character.modifiers.new('Mirror', 'MIRROR')
_m.use_clip = True
ob_cape.location = (0.0, 0.0, 4.407)
ob_cape.lineart.crease_threshold = 0.0
_m = ob_cape.modifiers.new('Mirror', 'MIRROR')
_m.use_clip = True
ob_shoulderarmor.location = (0.0, 0.7596, 1.064)
ob_shoulderarmor.scale = (0.9252, 0.9252, 0.9252)
ob_shoulderarmor.lineart.crease_threshold = 0.0
_m = ob_shoulderarmor.modifiers.new('Mirror', 'MIRROR')

# ---- collection membership
col_collection.objects.link(ob_light)
col_collection.objects.link(ob_camera)
col_collection.objects.link(ob_ref_img)
col_collection.objects.link(ob_character)
col_collection.objects.link(ob_cape)
col_collection.objects.link(ob_shoulderarmor)

# ---- scene / render settings (as saved in the file)
scene.camera = ob_camera
scene.frame_start = 1; scene.frame_end = 250; scene.frame_set(1)
scene.render.engine = 'BLENDER_EEVEE_NEXT'
scene.cycles.use_denoising = False
scene.cycles.samples = 128
scene.cycles.sampling_pattern = 'TABULATED_SOBOL'
scene.cycles.use_adaptive_sampling = False
scene.cycles.use_light_tree = False
scene.view_settings.view_transform = 'Filmic'
bpy.context.view_layer.update()
